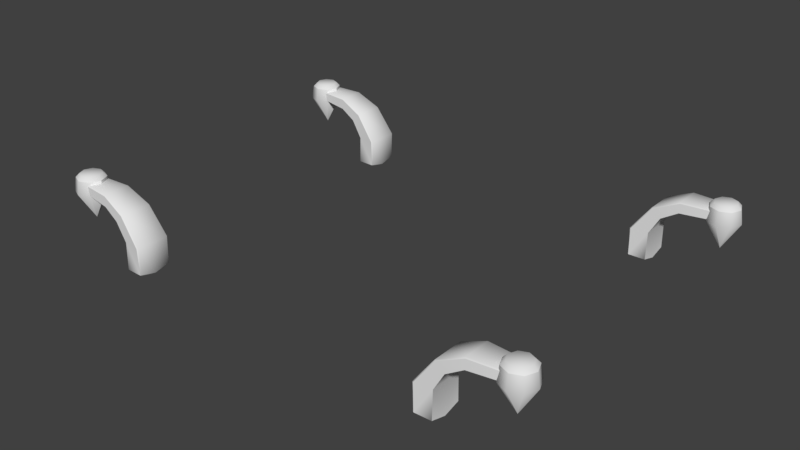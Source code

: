 # Source: TireArm.blend  (saved by Blender 2.79.0; exported with 4.5.12 LTS)
import bpy
from mathutils import Matrix  # noqa: F401  (used for matrix-valued properties, if any)

bpy.ops.wm.read_factory_settings(use_empty=True)
scene = bpy.context.scene
scene.name = 'Scene'

# ---- collections
col_collection_1 = bpy.data.collections.new('Collection 1'); scene.collection.children.link(col_collection_1)

# ---- materials (node trees are filled in below, after node groups)
mat_m_arm = bpy.data.materials.new('m_Arm')
mat_m_arm.alpha_threshold = 0.0
mat_m_arm.use_transparent_shadow = False
mat_m_arm.roughness = 0.5

# ---- material node trees

# ---- world
world_world = bpy.data.worlds.new('World'); scene.world = world_world
world_world.color = (0.05088, 0.05088, 0.05088)
world_world.use_sun_shadow = False
world_world.sun_shadow_jitter_overblur = 0.0
world_world.cycles.sampling_method = 'MANUAL'

# ---- meshes
me_armk_g_rf__m_arm = bpy.data.meshes.new('ArmK_G_RF__m_Arm')
me_armk_g_rf__m_arm.from_pydata([(-7.451, 1.69, 4.664), (-6.376, 1.672, 4.568), (-7.391, 1.443, 4.642), (-6.376, 1.375, 4.56), (-5.607, 1.312, 4.503), (-5.865, 1.063, 4.513), (-5.0, 0.4932, 4.458), (-5.538, 0.4932, 4.521), (-4.999, -0.3711, 4.481), (-5.539, -0.3711, 4.495), (-4.999, -0.5103, 5.0), (-5.539, -0.5103, 5.0), (-4.999, -0.3711, 4.481), (-4.999, -0.3711, 5.519), (-5.539, -0.3711, 5.505), (-4.999, -0.3711, 5.519), (-5.538, 0.4932, 5.485), (-5.0, 0.4932, 5.542), (-5.607, 1.312, 5.497), (-5.865, 1.063, 5.489), (-6.376, 1.344, 5.44), (-6.376, 1.672, 5.431), (-7.391, 1.443, 5.358), (-7.451, 1.69, 5.336), (-4.999, -0.3711, 5.519), (-4.963, -0.3533, 5.483), (-5.0, 0.4932, 5.542), (-4.999, -0.5103, 5.0), (-4.963, 0.4932, 5.516), (-4.963, -0.47, 5.0), (-5.578, 1.332, 5.474), (-5.607, 1.312, 5.497), (-4.963, -0.3533, 4.516), (-4.999, -0.3711, 4.481), (-4.963, 0.4932, 4.483), (-5.578, 1.332, 4.524), (-6.376, 1.709, 4.593), (-6.376, 1.709, 5.406), (-6.376, 1.672, 5.431), (-5.0, 0.4932, 4.458), (-6.376, 1.672, 4.568), (-5.607, 1.312, 4.503), (-7.451, 1.69, 4.664), (-7.457, 1.727, 4.691), (-7.459, 1.727, 5.308), (-7.451, 1.69, 5.336), (-7.391, 1.443, 4.642), (-6.376, 1.375, 4.56), (-7.391, 1.443, 5.358), (-5.865, 1.063, 4.513), (-6.376, 1.344, 5.44), (-5.538, 0.4932, 5.485), (-5.865, 1.063, 5.489), (-5.538, 0.4932, 4.521), (-5.539, -0.5103, 5.0), (-5.539, -0.3711, 5.505), (-5.539, -0.3711, 4.495), (-7.525, 1.807, 4.545), (-7.285, 1.927, 4.761), (-7.203, 1.807, 4.678), (-7.525, 1.927, 4.662), (-7.848, 1.807, 4.678), (-7.863, 1.927, 5.0), (-7.186, 1.927, 5.0), (-7.764, 1.927, 4.761), (-7.068, 1.807, 5.0), (-7.98, 1.807, 5.0), (-7.848, 1.807, 5.323), (-7.764, 1.927, 5.24), (-7.285, 1.927, 5.24), (-7.203, 1.807, 5.323), (-7.525, 1.807, 5.456), (-7.525, 1.927, 5.339), (-7.525, 0.4932, 5.0), (-7.152, 1.385, 4.628), (-6.998, 1.385, 5.001), (-7.525, 1.385, 4.474), (-7.203, 1.807, 4.678), (-7.525, 0.4932, 5.0), (-7.068, 1.807, 5.0), (-7.896, 1.385, 4.628), (-7.525, 1.807, 4.545), (-7.525, 0.4932, 5.0), (-8.051, 1.385, 5.001), (-7.848, 1.807, 4.678), (-7.525, 0.4932, 5.0), (-7.896, 1.385, 5.373), (-7.98, 1.807, 5.0), (-7.525, 0.4932, 5.0), (-7.525, 0.4932, 5.0), (-7.525, 1.385, 5.53), (-7.848, 1.807, 5.323), (-7.152, 1.385, 5.373), (-7.525, 1.807, 5.456), (-7.525, 0.4932, 5.0), (-7.525, 0.4932, 5.0), (-6.998, 1.385, 5.001), (-7.203, 1.807, 5.323), (-7.068, 1.807, 5.0), (-7.525, 1.938, 5.394), (-7.143, 1.938, 5.0), (-7.908, 1.938, 5.0), (-7.525, 1.938, 4.618), (-5.035, 0.4954, 5.53), (-6.005, 1.538, 5.454), (-5.006, -0.334, 5.443), (-7.443, 1.741, 5.315), (-6.064, 1.208, 5.424), (-7.443, 1.741, 4.682), (-6.064, 1.208, 4.573), (-5.006, -0.334, 5.443), (-6.005, 1.538, 4.543), (-5.006, -0.334, 4.554), (-5.035, 0.4954, 4.498), (-5.006, -0.334, 4.554), (-7.443, 1.741, 4.682), (-7.443, 1.741, 5.315), (-6.005, 1.538, 4.543), (-6.005, 1.538, 5.454), (-5.035, 0.4954, 4.498), (-5.035, 0.4954, 5.53), (-7.064, 1.408, 4.809), (-7.143, 1.938, 5.0), (-7.334, 1.408, 5.46), (-7.525, 1.938, 5.394), (-7.984, 1.408, 5.19), (-7.908, 1.938, 5.0), (-7.715, 1.408, 4.54), (-7.525, 1.938, 4.618), (-7.064, 1.408, 4.809), (-7.143, 1.938, 5.0), (-5.988, 1.499, 5.0), (-4.991, 0.4932, 5.007), (-6.12, 1.219, 4.68), (-6.12, 1.203, 5.32), (-5.988, 1.499, 5.0), (-7.742, 1.735, 5.0), (-7.742, 1.735, 5.0), (-7.127, 1.938, 5.0), (-7.525, 1.385, 4.474), (-7.525, 1.938, 4.603), (-4.991, 0.4932, 5.007), (-7.922, 1.938, 5.0), (-7.525, 1.385, 5.53), (-7.525, 1.938, 5.397), (-6.998, 1.385, 5.001), (-7.127, 1.938, 5.0), (-8.051, 1.385, 5.001), (-6.998, 1.385, 5.001), (-7.127, 1.938, 5.0), (-7.922, 1.938, 5.0), (-7.525, 1.938, 5.397), (-7.525, 1.938, 4.603)], [], [(0, 1, 2), (2, 1, 3), (1, 4, 3), (3, 4, 5), (4, 6, 7), (4, 7, 5), (6, 8, 7), (7, 8, 9), (9, 10, 11), (9, 12, 10), (10, 13, 14), (10, 14, 11), (14, 15, 16), (15, 17, 16), (16, 18, 19), (16, 17, 18), (18, 20, 19), (18, 21, 20), (20, 21, 22), (21, 23, 22), (24, 25, 26), (24, 27, 25), (25, 28, 26), (25, 29, 28), (25, 27, 29), (26, 28, 30), (26, 30, 31), (27, 32, 29), (27, 33, 32), (28, 34, 30), (28, 29, 34), (29, 32, 34), (30, 35, 36), (30, 36, 37), (30, 34, 35), (30, 37, 38), (30, 38, 31), (32, 39, 34), (32, 33, 39), (34, 39, 35), (35, 40, 36), (35, 41, 40), (35, 39, 41), (36, 40, 42), (36, 42, 43), (36, 43, 44), (36, 44, 37), (37, 45, 38), (37, 44, 45), (46, 47, 48), (47, 49, 50), (47, 50, 48), (49, 51, 52), (49, 53, 51), (49, 52, 50), (51, 54, 55), (51, 53, 54), (53, 56, 54), (57, 58, 59), (57, 60, 58), (57, 61, 60), (58, 62, 63), (58, 64, 62), (58, 60, 64), (58, 63, 59), (59, 63, 65), (60, 61, 64), (61, 66, 64), (62, 66, 67), (62, 67, 68), (62, 64, 66), (62, 69, 63), (62, 68, 69), (63, 69, 65), (65, 69, 70), (67, 71, 68), (68, 72, 69), (68, 71, 72), (69, 72, 70), (70, 72, 71), (73, 74, 75), (74, 76, 77), (74, 78, 76), (74, 77, 79), (74, 79, 75), (76, 80, 81), (76, 82, 80), (76, 81, 77), (80, 83, 84), (80, 85, 83), (80, 84, 81), (83, 86, 87), (83, 88, 86), (83, 87, 84), (86, 89, 90), (86, 90, 91), (86, 91, 87), (90, 92, 93), (90, 94, 92), (90, 93, 91), (92, 95, 96), (92, 96, 97), (92, 97, 93), (96, 98, 97)])
me_armk_g_rf__m_arm.polygons.foreach_set('use_smooth', [True] * 104)
_uv = me_armk_g_rf__m_arm.uv_layers.new(name='ArmK_G_RF__m_Arm-texcoord')
_uv.uv.foreach_set('vector', [0.9904, 0.9922, 0.8089, 0.9922, 0.9904, 0.9226, 0.9904, 0.9226, 0.8089, 0.9922, 0.7946, 0.9226, 0.8089, 0.9922, 0.6841, 0.9922, 0.7946, 0.9226, 0.7946, 0.9226, 0.6841, 0.9922, 0.6984, 0.9226, 0.6841, 0.9922, 0.5467, 0.9922, 0.5467, 0.9226, 0.6841, 0.9922, 0.5467, 0.9226, 0.6984, 0.9226, 0.5467, 0.9922, 0.3867, 0.9922, 0.5467, 0.9226, 0.5467, 0.9226, 0.3867, 0.9922, 0.3867, 0.9226, 0.3867, 0.9226, 0.2524, 0.7905, 0.3867, 0.7899, 0.3867, 0.9226, 0.2524, 0.9226, 0.2524, 0.7905, 0.2524, 0.7905, 0.2524, 0.662, 0.3867, 0.662, 0.2524, 0.7905, 0.3867, 0.662, 0.3867, 0.7899, 0.3867, 0.662, 0.3867, 0.5908, 0.5467, 0.662, 0.3867, 0.5908, 0.5467, 0.5908, 0.5467, 0.662, 0.5467, 0.662, 0.6841, 0.5908, 0.6984, 0.662, 0.5467, 0.662, 0.5467, 0.5908, 0.6841, 0.5908, 0.6841, 0.5908, 0.7946, 0.662, 0.6984, 0.662, 0.6841, 0.5908, 0.8089, 0.5908, 0.7946, 0.662, 0.7946, 0.662, 0.8089, 0.5908, 0.9904, 0.662, 0.8089, 0.5908, 0.9904, 0.5908, 0.9904, 0.662, 0.01277, 0.03915, 0.02284, 0.0473, 0.01277, 0.2064, 0.01277, 0.03915, 0.1295, 0.02301, 0.02284, 0.0473, 0.02284, 0.0473, 0.02284, 0.2064, 0.01277, 0.2064, 0.02284, 0.0473, 0.1296, 0.03122, 0.02284, 0.2064, 0.02284, 0.0473, 0.1295, 0.02301, 0.1296, 0.03122, 0.01277, 0.2064, 0.02284, 0.2064, 0.02284, 0.3763, 0.01277, 0.2064, 0.02284, 0.3763, 0.01277, 0.3763, 0.1295, 0.02301, 0.2362, 0.04662, 0.1296, 0.03122, 0.1295, 0.02301, 0.2464, 0.03845, 0.2362, 0.04662, 0.02284, 0.2064, 0.2362, 0.2064, 0.02284, 0.3763, 0.02284, 0.2064, 0.1296, 0.03122, 0.2362, 0.2064, 0.1296, 0.03122, 0.2362, 0.04662, 0.2362, 0.2064, 0.02284, 0.3763, 0.2362, 0.3763, 0.2362, 0.5283, 0.02284, 0.3763, 0.2362, 0.5283, 0.02284, 0.5283, 0.02284, 0.3763, 0.2362, 0.2064, 0.2362, 0.3763, 0.02284, 0.3763, 0.02284, 0.5283, 0.01277, 0.524, 0.02284, 0.3763, 0.01277, 0.524, 0.01277, 0.3763, 0.2362, 0.04662, 0.2464, 0.2064, 0.2362, 0.2064, 0.2362, 0.04662, 0.2464, 0.03845, 0.2464, 0.2064, 0.2362, 0.2064, 0.2464, 0.2064, 0.2362, 0.3763, 0.2362, 0.3763, 0.2464, 0.524, 0.2362, 0.5283, 0.2362, 0.3763, 0.2464, 0.3763, 0.2464, 0.524, 0.2362, 0.3763, 0.2464, 0.2064, 0.2464, 0.3763, 0.2362, 0.5283, 0.2464, 0.524, 0.2464, 0.7593, 0.2362, 0.5283, 0.2464, 0.7593, 0.2362, 0.7593, 0.2362, 0.5283, 0.2362, 0.7593, 0.02284, 0.7593, 0.2362, 0.5283, 0.02284, 0.7593, 0.02284, 0.5283, 0.02284, 0.5283, 0.01277, 0.7593, 0.01277, 0.524, 0.02284, 0.5283, 0.02284, 0.7593, 0.01277, 0.7593, 0.9904, 0.9226, 0.7946, 0.9226, 0.9904, 0.662, 0.7946, 0.9226, 0.6984, 0.9226, 0.7946, 0.662, 0.7946, 0.9226, 0.7946, 0.662, 0.9904, 0.662, 0.6984, 0.9226, 0.5467, 0.662, 0.6984, 0.662, 0.6984, 0.9226, 0.5467, 0.9226, 0.5467, 0.662, 0.6984, 0.9226, 0.6984, 0.662, 0.7946, 0.662, 0.5467, 0.662, 0.3867, 0.7899, 0.3867, 0.662, 0.5467, 0.662, 0.5467, 0.9226, 0.3867, 0.7899, 0.5467, 0.9226, 0.3867, 0.9226, 0.3867, 0.7899, 0.1243, 0.77, 0.0694, 0.8195, 0.05054, 0.8006, 0.1243, 0.77, 0.1243, 0.7967, 0.0694, 0.8195, 0.1243, 0.77, 0.1981, 0.8006, 0.1243, 0.7967, 0.0694, 0.8195, 0.202, 0.8744, 0.04668, 0.8744, 0.0694, 0.8195, 0.1792, 0.8195, 0.202, 0.8744, 0.0694, 0.8195, 0.1243, 0.7967, 0.1792, 0.8195, 0.0694, 0.8195, 0.04668, 0.8744, 0.05054, 0.8006, 0.05054, 0.8006, 0.04668, 0.8744, 0.01999, 0.8744, 0.1243, 0.7967, 0.1981, 0.8006, 0.1792, 0.8195, 0.1981, 0.8006, 0.2286, 0.8744, 0.1792, 0.8195, 0.202, 0.8744, 0.2286, 0.8744, 0.1981, 0.9481, 0.202, 0.8744, 0.1981, 0.9481, 0.1792, 0.9293, 0.202, 0.8744, 0.1792, 0.8195, 0.2286, 0.8744, 0.202, 0.8744, 0.0694, 0.9293, 0.04668, 0.8744, 0.202, 0.8744, 0.1792, 0.9293, 0.0694, 0.9293, 0.04668, 0.8744, 0.0694, 0.9293, 0.01999, 0.8744, 0.01999, 0.8744, 0.0694, 0.9293, 0.05054, 0.9481, 0.1981, 0.9481, 0.1243, 0.9787, 0.1792, 0.9293, 0.1792, 0.9293, 0.1243, 0.952, 0.0694, 0.9293, 0.1792, 0.9293, 0.1243, 0.9787, 0.1243, 0.952, 0.0694, 0.9293, 0.1243, 0.952, 0.05054, 0.9481, 0.05054, 0.9481, 0.1243, 0.952, 0.1243, 0.9787, 0.947, 0.577, 0.9054, 0.1924, 0.9954, 0.1924, 0.9054, 0.1924, 0.8165, 0.1924, 0.9054, 0.01413, 0.9054, 0.1924, 0.8575, 0.577, 0.8165, 0.1924, 0.9054, 0.1924, 0.9054, 0.01413, 0.9954, 0.01413, 0.9054, 0.1924, 0.9954, 0.01413, 0.9954, 0.1924, 0.8165, 0.1924, 0.727, 0.1924, 0.8165, 0.01413, 0.8165, 0.1924, 0.768, 0.577, 0.727, 0.1924, 0.8165, 0.1924, 0.8165, 0.01413, 0.9054, 0.01413, 0.727, 0.1924, 0.6322, 0.1924, 0.727, 0.01413, 0.727, 0.1924, 0.6786, 0.577, 0.6322, 0.1924, 0.727, 0.1924, 0.727, 0.01413, 0.8165, 0.01413, 0.6322, 0.1924, 0.5373, 0.1924, 0.6322, 0.01413, 0.6322, 0.1924, 0.5798, 0.577, 0.5373, 0.1924, 0.6322, 0.1924, 0.6322, 0.01413, 0.727, 0.01413, 0.5373, 0.1924, 0.493, 0.577, 0.4478, 0.1924, 0.5373, 0.1924, 0.4478, 0.1924, 0.5373, 0.01413, 0.5373, 0.1924, 0.5373, 0.01413, 0.6322, 0.01413, 0.4478, 0.1924, 0.3582, 0.1924, 0.4478, 0.01413, 0.4478, 0.1924, 0.4049, 0.577, 0.3582, 0.1924, 0.4478, 0.1924, 0.4478, 0.01413, 0.5373, 0.01413, 0.3582, 0.1924, 0.3154, 0.577, 0.2677, 0.1924, 0.3582, 0.1924, 0.2677, 0.1924, 0.3582, 0.01413, 0.3582, 0.1924, 0.3582, 0.01413, 0.4478, 0.01413, 0.2677, 0.1924, 0.2677, 0.01413, 0.3582, 0.01413])
_uv.active_render = True
_uv = me_armk_g_rf__m_arm.uv_layers.new(name='ArmK_G_RF__m_Arm-texcoord_1')
_uv.uv.foreach_set('vector', [0.2681, 0.01689, 0.2681, 0.1338, 0.2234, 0.01689, 0.2234, 0.01689, 0.2681, 0.1338, 0.2234, 0.143, 0.2681, 0.1338, 0.2681, 0.2141, 0.2234, 0.143, 0.2234, 0.143, 0.2681, 0.2141, 0.2234, 0.2049, 0.2681, 0.2141, 0.2681, 0.3026, 0.2234, 0.3026, 0.2681, 0.2141, 0.2234, 0.3026, 0.2234, 0.2049, 0.2681, 0.3026, 0.2681, 0.4057, 0.2234, 0.3026, 0.2234, 0.3026, 0.2681, 0.4057, 0.2234, 0.4057, 0.2234, 0.4057, 0.1382, 0.4922, 0.1379, 0.4057, 0.2234, 0.4057, 0.2234, 0.4922, 0.1382, 0.4922, 0.1382, 0.4922, 0.05551, 0.4922, 0.05551, 0.4057, 0.1382, 0.4922, 0.05551, 0.4057, 0.1379, 0.4057, 0.05551, 0.4057, 0.009659, 0.4057, 0.05551, 0.3026, 0.009659, 0.4057, 0.009659, 0.3026, 0.05551, 0.3026, 0.05551, 0.3026, 0.009659, 0.2141, 0.05551, 0.2049, 0.05551, 0.3026, 0.009659, 0.3026, 0.009659, 0.2141, 0.009659, 0.2141, 0.05551, 0.143, 0.05551, 0.2049, 0.009659, 0.2141, 0.009659, 0.1338, 0.05551, 0.143, 0.05551, 0.143, 0.009659, 0.1338, 0.05551, 0.01689, 0.009659, 0.1338, 0.009659, 0.01689, 0.05551, 0.01689, 0.2945, 0.02591, 0.301, 0.03114, 0.2945, 0.1336, 0.2945, 0.02591, 0.3697, 0.0155, 0.301, 0.03114, 0.301, 0.03114, 0.301, 0.1336, 0.2945, 0.1336, 0.301, 0.03114, 0.3698, 0.0208, 0.301, 0.1336, 0.301, 0.03114, 0.3697, 0.0155, 0.3698, 0.0208, 0.2945, 0.1336, 0.301, 0.1336, 0.301, 0.243, 0.2945, 0.1336, 0.301, 0.243, 0.2945, 0.243, 0.3697, 0.0155, 0.4384, 0.0307, 0.3698, 0.0208, 0.3697, 0.0155, 0.445, 0.02545, 0.4384, 0.0307, 0.301, 0.1336, 0.4384, 0.1336, 0.301, 0.243, 0.301, 0.1336, 0.3698, 0.0208, 0.4384, 0.1336, 0.3698, 0.0208, 0.4384, 0.0307, 0.4384, 0.1336, 0.301, 0.243, 0.4384, 0.243, 0.4384, 0.3454, 0.301, 0.243, 0.4384, 0.3454, 0.301, 0.3454, 0.301, 0.243, 0.4384, 0.1336, 0.4384, 0.243, 0.301, 0.243, 0.301, 0.3454, 0.2945, 0.3454, 0.301, 0.243, 0.2945, 0.3454, 0.2945, 0.243, 0.4384, 0.0307, 0.445, 0.1336, 0.4384, 0.1336, 0.4384, 0.0307, 0.445, 0.02545, 0.445, 0.1336, 0.4384, 0.1336, 0.445, 0.1336, 0.4384, 0.243, 0.4384, 0.243, 0.445, 0.3454, 0.4384, 0.3454, 0.4384, 0.243, 0.445, 0.243, 0.445, 0.3454, 0.4384, 0.243, 0.445, 0.1336, 0.445, 0.243, 0.4384, 0.3454, 0.445, 0.3454, 0.445, 0.4897, 0.4384, 0.3454, 0.445, 0.4897, 0.4384, 0.4897, 0.4384, 0.3454, 0.4384, 0.4897, 0.301, 0.4897, 0.4384, 0.3454, 0.301, 0.4897, 0.301, 0.3454, 0.301, 0.3454, 0.2945, 0.4897, 0.2945, 0.3454, 0.301, 0.3454, 0.301, 0.4897, 0.2945, 0.4897, 0.2234, 0.01689, 0.2234, 0.143, 0.05551, 0.01689, 0.2234, 0.143, 0.2234, 0.2049, 0.05551, 0.143, 0.2234, 0.143, 0.05551, 0.143, 0.05551, 0.01689, 0.2234, 0.2049, 0.05551, 0.3026, 0.05551, 0.2049, 0.2234, 0.2049, 0.2234, 0.3026, 0.05551, 0.3026, 0.2234, 0.2049, 0.05551, 0.2049, 0.05551, 0.143, 0.05551, 0.3026, 0.1379, 0.4057, 0.05551, 0.4057, 0.05551, 0.3026, 0.2234, 0.3026, 0.1379, 0.4057, 0.2234, 0.3026, 0.2234, 0.4057, 0.1379, 0.4057, 0.08142, 0.5149, 0.04605, 0.5468, 0.03391, 0.5346, 0.08142, 0.5149, 0.08142, 0.5321, 0.04605, 0.5468, 0.08142, 0.5149, 0.1289, 0.5346, 0.08142, 0.5321, 0.04605, 0.5468, 0.1314, 0.5821, 0.0314, 0.5821, 0.04605, 0.5468, 0.1168, 0.5468, 0.1314, 0.5821, 0.04605, 0.5468, 0.08142, 0.5321, 0.1168, 0.5468, 0.04605, 0.5468, 0.0314, 0.5821, 0.03391, 0.5346, 0.03391, 0.5346, 0.0314, 0.5821, 0.01422, 0.5821, 0.08142, 0.5321, 0.1289, 0.5346, 0.1168, 0.5468, 0.1289, 0.5346, 0.1486, 0.5821, 0.1168, 0.5468, 0.1314, 0.5821, 0.1486, 0.5821, 0.1289, 0.6296, 0.1314, 0.5821, 0.1289, 0.6296, 0.1168, 0.6175, 0.1314, 0.5821, 0.1168, 0.5468, 0.1486, 0.5821, 0.1314, 0.5821, 0.04605, 0.6175, 0.0314, 0.5821, 0.1314, 0.5821, 0.1168, 0.6175, 0.04605, 0.6175, 0.0314, 0.5821, 0.04605, 0.6175, 0.01422, 0.5821, 0.01422, 0.5821, 0.04605, 0.6175, 0.03391, 0.6296, 0.1289, 0.6296, 0.08142, 0.6493, 0.1168, 0.6175, 0.1168, 0.6175, 0.08142, 0.6321, 0.04605, 0.6175, 0.1168, 0.6175, 0.08142, 0.6493, 0.08142, 0.6321, 0.04605, 0.6175, 0.08142, 0.6321, 0.03391, 0.6296, 0.03391, 0.6296, 0.08142, 0.6321, 0.08142, 0.6493, 0.6129, 0.547, 0.3651, 0.5738, 0.3651, 0.5158, 0.3651, 0.5738, 0.3651, 0.631, 0.2504, 0.5738, 0.3651, 0.5738, 0.6129, 0.6046, 0.3651, 0.631, 0.3651, 0.5738, 0.2504, 0.5738, 0.2504, 0.5158, 0.3651, 0.5738, 0.2504, 0.5158, 0.3651, 0.5158, 0.3651, 0.631, 0.3651, 0.6887, 0.2504, 0.631, 0.3651, 0.631, 0.6129, 0.6622, 0.3651, 0.6887, 0.3651, 0.631, 0.2504, 0.631, 0.2504, 0.5738, 0.3651, 0.6887, 0.3651, 0.7497, 0.2504, 0.6887, 0.3651, 0.6887, 0.6129, 0.7198, 0.3651, 0.7497, 0.3651, 0.6887, 0.2504, 0.6887, 0.2504, 0.631, 0.3651, 0.7497, 0.3651, 0.8108, 0.2504, 0.7497, 0.3651, 0.7497, 0.6129, 0.7835, 0.3651, 0.8108, 0.3651, 0.7497, 0.2504, 0.7497, 0.2504, 0.6887, 0.3651, 0.8108, 0.6129, 0.8394, 0.3651, 0.8685, 0.3651, 0.8108, 0.3651, 0.8685, 0.2504, 0.8108, 0.3651, 0.8108, 0.2504, 0.8108, 0.2504, 0.7497, 0.3651, 0.8685, 0.3651, 0.9262, 0.2504, 0.8685, 0.3651, 0.8685, 0.6129, 0.8961, 0.3651, 0.9262, 0.3651, 0.8685, 0.2504, 0.8685, 0.2504, 0.8108, 0.3651, 0.9262, 0.6129, 0.9537, 0.3651, 0.9845, 0.3651, 0.9262, 0.3651, 0.9845, 0.2504, 0.9262, 0.3651, 0.9262, 0.2504, 0.9262, 0.2504, 0.8685, 0.3651, 0.9845, 0.2504, 0.9845, 0.2504, 0.9262])
me_armk_g_rf__m_arm.materials.append(mat_m_arm)
me_armk_g_rf__m_arm.use_remesh_preserve_volume = False
me_armk_g_rf__m_arm.use_remesh_preserve_attributes = False
me_armk_g_rf__m_arm.use_mirror_vertex_groups = False
me_armk_g_rf__m_arm.update()
me_armk_g_rb__m_arm = bpy.data.meshes.new('ArmK_G_RB__m_Arm')
me_armk_g_rb__m_arm.from_pydata([(-7.451, 1.69, -5.336), (-6.376, 1.672, -5.432), (-7.391, 1.443, -5.358), (-6.376, 1.375, -5.44), (-5.607, 1.312, -5.497), (-5.865, 1.063, -5.487), (-5.0, 0.4932, -5.542), (-5.538, 0.4932, -5.479), (-4.999, -0.3711, -5.519), (-5.539, -0.3711, -5.505), (-4.999, -0.5103, -5.0), (-5.539, -0.5103, -5.0), (-4.999, -0.3711, -5.519), (-4.999, -0.3711, -4.481), (-5.539, -0.3711, -4.495), (-4.999, -0.3711, -4.481), (-5.538, 0.4932, -4.515), (-5.0, 0.4932, -4.458), (-5.607, 1.312, -4.503), (-5.865, 1.063, -4.511), (-6.376, 1.344, -4.56), (-6.376, 1.672, -4.569), (-7.391, 1.443, -4.642), (-7.451, 1.69, -4.664), (-4.999, -0.3711, -4.481), (-4.963, -0.3533, -4.517), (-5.0, 0.4932, -4.458), (-4.999, -0.5103, -5.0), (-4.963, 0.4932, -4.484), (-4.963, -0.47, -5.0), (-5.578, 1.332, -4.526), (-5.607, 1.312, -4.503), (-4.963, -0.3533, -5.484), (-4.999, -0.3711, -5.519), (-4.963, 0.4932, -5.517), (-5.578, 1.332, -5.476), (-6.376, 1.709, -5.407), (-6.376, 1.709, -4.594), (-6.376, 1.672, -4.569), (-5.0, 0.4932, -5.542), (-6.376, 1.672, -5.432), (-5.607, 1.312, -5.497), (-7.451, 1.69, -5.336), (-7.457, 1.727, -5.309), (-7.459, 1.727, -4.692), (-7.451, 1.69, -4.664), (-7.391, 1.443, -5.358), (-6.376, 1.375, -5.44), (-7.391, 1.443, -4.642), (-5.865, 1.063, -5.487), (-6.376, 1.344, -4.56), (-5.538, 0.4932, -4.515), (-5.865, 1.063, -4.511), (-5.538, 0.4932, -5.479), (-5.539, -0.5103, -5.0), (-5.539, -0.3711, -4.495), (-5.539, -0.3711, -5.505), (-7.525, 1.807, -5.455), (-7.285, 1.927, -5.239), (-7.203, 1.807, -5.322), (-7.525, 1.927, -5.338), (-7.848, 1.807, -5.322), (-7.863, 1.927, -5.0), (-7.186, 1.927, -5.0), (-7.764, 1.927, -5.239), (-7.068, 1.807, -5.0), (-7.98, 1.807, -5.0), (-7.848, 1.807, -4.677), (-7.764, 1.927, -4.76), (-7.285, 1.927, -4.76), (-7.203, 1.807, -4.677), (-7.525, 1.807, -4.544), (-7.525, 1.927, -4.661), (-7.525, 0.4932, -5.0), (-7.152, 1.385, -5.372), (-6.998, 1.385, -4.999), (-7.525, 1.385, -5.526), (-7.203, 1.807, -5.322), (-7.525, 0.4932, -5.0), (-7.068, 1.807, -5.0), (-7.896, 1.385, -5.372), (-7.525, 1.807, -5.455), (-7.525, 0.4932, -5.0), (-8.051, 1.385, -4.999), (-7.848, 1.807, -5.322), (-7.525, 0.4932, -5.0), (-7.896, 1.385, -4.627), (-7.98, 1.807, -5.0), (-7.525, 0.4932, -5.0), (-7.525, 0.4932, -5.0), (-7.525, 1.385, -4.47), (-7.848, 1.807, -4.677), (-7.152, 1.385, -4.627), (-7.525, 1.807, -4.544), (-7.525, 0.4932, -5.0), (-7.525, 0.4932, -5.0), (-6.998, 1.385, -4.999), (-7.203, 1.807, -4.677), (-7.068, 1.807, -5.0), (-7.525, 1.938, -4.606), (-7.143, 1.938, -5.0), (-7.908, 1.938, -5.0), (-7.525, 1.938, -5.382), (-5.035, 0.4954, -4.47), (-6.005, 1.538, -4.546), (-5.006, -0.334, -4.557), (-7.443, 1.741, -4.685), (-6.064, 1.208, -4.576), (-7.443, 1.741, -5.318), (-6.064, 1.208, -5.427), (-5.006, -0.334, -4.557), (-6.005, 1.538, -5.457), (-5.006, -0.334, -5.446), (-5.035, 0.4954, -5.502), (-5.006, -0.334, -5.446), (-7.443, 1.741, -5.318), (-7.443, 1.741, -4.685), (-6.005, 1.538, -5.457), (-6.005, 1.538, -4.546), (-5.035, 0.4954, -5.502), (-5.035, 0.4954, -4.47), (-7.064, 1.408, -5.191), (-7.143, 1.938, -5.0), (-7.334, 1.408, -4.54), (-7.525, 1.938, -4.606), (-7.984, 1.408, -4.81), (-7.908, 1.938, -5.0), (-7.715, 1.408, -5.46), (-7.525, 1.938, -5.382), (-7.064, 1.408, -5.191), (-7.143, 1.938, -5.0), (-5.988, 1.499, -5.0), (-4.991, 0.4932, -4.993), (-6.12, 1.219, -5.32), (-6.12, 1.203, -4.68), (-5.988, 1.499, -5.0), (-7.742, 1.735, -5.0), (-7.742, 1.735, -5.0), (-7.127, 1.938, -5.0), (-7.525, 1.385, -5.526), (-7.525, 1.938, -5.397), (-4.991, 0.4932, -4.993), (-7.922, 1.938, -5.0), (-7.525, 1.385, -4.47), (-7.525, 1.938, -4.603), (-6.998, 1.385, -4.999), (-7.127, 1.938, -5.0), (-8.051, 1.385, -4.999), (-6.998, 1.385, -4.999), (-7.127, 1.938, -5.0), (-7.922, 1.938, -5.0), (-7.525, 1.938, -4.603), (-7.525, 1.938, -5.397)], [], [(0, 1, 2), (2, 1, 3), (1, 4, 3), (3, 4, 5), (4, 6, 7), (4, 7, 5), (6, 8, 7), (7, 8, 9), (9, 10, 11), (9, 12, 10), (10, 13, 14), (10, 14, 11), (14, 15, 16), (15, 17, 16), (16, 18, 19), (16, 17, 18), (18, 20, 19), (18, 21, 20), (20, 21, 22), (21, 23, 22), (24, 25, 26), (24, 27, 25), (25, 28, 26), (25, 29, 28), (25, 27, 29), (26, 28, 30), (26, 30, 31), (27, 32, 29), (27, 33, 32), (28, 34, 30), (28, 29, 34), (29, 32, 34), (30, 35, 36), (30, 36, 37), (30, 34, 35), (30, 37, 38), (30, 38, 31), (32, 39, 34), (32, 33, 39), (34, 39, 35), (35, 40, 36), (35, 41, 40), (35, 39, 41), (36, 40, 42), (36, 42, 43), (36, 43, 44), (36, 44, 37), (37, 45, 38), (37, 44, 45), (46, 47, 48), (47, 49, 50), (47, 50, 48), (49, 51, 52), (49, 53, 51), (49, 52, 50), (51, 54, 55), (51, 53, 54), (53, 56, 54), (57, 58, 59), (57, 60, 58), (57, 61, 60), (58, 62, 63), (58, 64, 62), (58, 60, 64), (58, 63, 59), (59, 63, 65), (60, 61, 64), (61, 66, 64), (62, 66, 67), (62, 67, 68), (62, 64, 66), (62, 69, 63), (62, 68, 69), (63, 69, 65), (65, 69, 70), (67, 71, 68), (68, 72, 69), (68, 71, 72), (69, 72, 70), (70, 72, 71), (73, 74, 75), (74, 76, 77), (74, 78, 76), (74, 77, 79), (74, 79, 75), (76, 80, 81), (76, 82, 80), (76, 81, 77), (80, 83, 84), (80, 85, 83), (80, 84, 81), (83, 86, 87), (83, 88, 86), (83, 87, 84), (86, 89, 90), (86, 90, 91), (86, 91, 87), (90, 92, 93), (90, 94, 92), (90, 93, 91), (92, 95, 96), (92, 96, 97), (92, 97, 93), (96, 98, 97)])
me_armk_g_rb__m_arm.polygons.foreach_set('use_smooth', [True] * 104)
_uv = me_armk_g_rb__m_arm.uv_layers.new(name='ArmK_G_RB__m_Arm-texcoord')
_uv.uv.foreach_set('vector', [0.9904, 0.9922, 0.8089, 0.9922, 0.9904, 0.9226, 0.9904, 0.9226, 0.8089, 0.9922, 0.7946, 0.9226, 0.8089, 0.9922, 0.6841, 0.9922, 0.7946, 0.9226, 0.7946, 0.9226, 0.6841, 0.9922, 0.6984, 0.9226, 0.6841, 0.9922, 0.5467, 0.9922, 0.5467, 0.9226, 0.6841, 0.9922, 0.5467, 0.9226, 0.6984, 0.9226, 0.5467, 0.9922, 0.3867, 0.9922, 0.5467, 0.9226, 0.5467, 0.9226, 0.3867, 0.9922, 0.3867, 0.9226, 0.3867, 0.9226, 0.2524, 0.7905, 0.3867, 0.7899, 0.3867, 0.9226, 0.2524, 0.9226, 0.2524, 0.7905, 0.2524, 0.7905, 0.2524, 0.662, 0.3867, 0.662, 0.2524, 0.7905, 0.3867, 0.662, 0.3867, 0.7899, 0.3867, 0.662, 0.3867, 0.5908, 0.5467, 0.662, 0.3867, 0.5908, 0.5467, 0.5908, 0.5467, 0.662, 0.5467, 0.662, 0.6841, 0.5908, 0.6984, 0.662, 0.5467, 0.662, 0.5467, 0.5908, 0.6841, 0.5908, 0.6841, 0.5908, 0.7946, 0.662, 0.6984, 0.662, 0.6841, 0.5908, 0.8089, 0.5908, 0.7946, 0.662, 0.7946, 0.662, 0.8089, 0.5908, 0.9904, 0.662, 0.8089, 0.5908, 0.9904, 0.5908, 0.9904, 0.662, 0.01277, 0.03915, 0.02284, 0.0473, 0.01277, 0.2064, 0.01277, 0.03915, 0.1295, 0.02301, 0.02284, 0.0473, 0.02284, 0.0473, 0.02284, 0.2064, 0.01277, 0.2064, 0.02284, 0.0473, 0.1296, 0.03122, 0.02284, 0.2064, 0.02284, 0.0473, 0.1295, 0.02301, 0.1296, 0.03122, 0.01277, 0.2064, 0.02284, 0.2064, 0.02284, 0.3763, 0.01277, 0.2064, 0.02284, 0.3763, 0.01277, 0.3763, 0.1295, 0.02301, 0.2362, 0.04662, 0.1296, 0.03122, 0.1295, 0.02301, 0.2464, 0.03845, 0.2362, 0.04662, 0.02284, 0.2064, 0.2362, 0.2064, 0.02284, 0.3763, 0.02284, 0.2064, 0.1296, 0.03122, 0.2362, 0.2064, 0.1296, 0.03122, 0.2362, 0.04662, 0.2362, 0.2064, 0.02284, 0.3763, 0.2362, 0.3763, 0.2362, 0.5283, 0.02284, 0.3763, 0.2362, 0.5283, 0.02284, 0.5283, 0.02284, 0.3763, 0.2362, 0.2064, 0.2362, 0.3763, 0.02284, 0.3763, 0.02284, 0.5283, 0.01277, 0.524, 0.02284, 0.3763, 0.01277, 0.524, 0.01277, 0.3763, 0.2362, 0.04662, 0.2464, 0.2064, 0.2362, 0.2064, 0.2362, 0.04662, 0.2464, 0.03845, 0.2464, 0.2064, 0.2362, 0.2064, 0.2464, 0.2064, 0.2362, 0.3763, 0.2362, 0.3763, 0.2464, 0.524, 0.2362, 0.5283, 0.2362, 0.3763, 0.2464, 0.3763, 0.2464, 0.524, 0.2362, 0.3763, 0.2464, 0.2064, 0.2464, 0.3763, 0.2362, 0.5283, 0.2464, 0.524, 0.2464, 0.7593, 0.2362, 0.5283, 0.2464, 0.7593, 0.2362, 0.7593, 0.2362, 0.5283, 0.2362, 0.7593, 0.02284, 0.7593, 0.2362, 0.5283, 0.02284, 0.7593, 0.02284, 0.5283, 0.02284, 0.5283, 0.01277, 0.7593, 0.01277, 0.524, 0.02284, 0.5283, 0.02284, 0.7593, 0.01277, 0.7593, 0.9904, 0.9226, 0.7946, 0.9226, 0.9904, 0.662, 0.7946, 0.9226, 0.6984, 0.9226, 0.7946, 0.662, 0.7946, 0.9226, 0.7946, 0.662, 0.9904, 0.662, 0.6984, 0.9226, 0.5467, 0.662, 0.6984, 0.662, 0.6984, 0.9226, 0.5467, 0.9226, 0.5467, 0.662, 0.6984, 0.9226, 0.6984, 0.662, 0.7946, 0.662, 0.5467, 0.662, 0.3867, 0.7899, 0.3867, 0.662, 0.5467, 0.662, 0.5467, 0.9226, 0.3867, 0.7899, 0.5467, 0.9226, 0.3867, 0.9226, 0.3867, 0.7899, 0.1243, 0.77, 0.0694, 0.8195, 0.05054, 0.8006, 0.1243, 0.77, 0.1243, 0.7967, 0.0694, 0.8195, 0.1243, 0.77, 0.1981, 0.8006, 0.1243, 0.7967, 0.0694, 0.8195, 0.202, 0.8744, 0.04668, 0.8744, 0.0694, 0.8195, 0.1792, 0.8195, 0.202, 0.8744, 0.0694, 0.8195, 0.1243, 0.7967, 0.1792, 0.8195, 0.0694, 0.8195, 0.04668, 0.8744, 0.05054, 0.8006, 0.05054, 0.8006, 0.04668, 0.8744, 0.01999, 0.8744, 0.1243, 0.7967, 0.1981, 0.8006, 0.1792, 0.8195, 0.1981, 0.8006, 0.2286, 0.8744, 0.1792, 0.8195, 0.202, 0.8744, 0.2286, 0.8744, 0.1981, 0.9481, 0.202, 0.8744, 0.1981, 0.9481, 0.1792, 0.9293, 0.202, 0.8744, 0.1792, 0.8195, 0.2286, 0.8744, 0.202, 0.8744, 0.0694, 0.9293, 0.04668, 0.8744, 0.202, 0.8744, 0.1792, 0.9293, 0.0694, 0.9293, 0.04668, 0.8744, 0.0694, 0.9293, 0.01999, 0.8744, 0.01999, 0.8744, 0.0694, 0.9293, 0.05054, 0.9481, 0.1981, 0.9481, 0.1243, 0.9787, 0.1792, 0.9293, 0.1792, 0.9293, 0.1243, 0.952, 0.0694, 0.9293, 0.1792, 0.9293, 0.1243, 0.9787, 0.1243, 0.952, 0.0694, 0.9293, 0.1243, 0.952, 0.05054, 0.9481, 0.05054, 0.9481, 0.1243, 0.952, 0.1243, 0.9787, 0.947, 0.577, 0.9054, 0.1924, 0.9954, 0.1924, 0.9054, 0.1924, 0.8165, 0.1924, 0.9054, 0.01413, 0.9054, 0.1924, 0.8575, 0.577, 0.8165, 0.1924, 0.9054, 0.1924, 0.9054, 0.01413, 0.9954, 0.01413, 0.9054, 0.1924, 0.9954, 0.01413, 0.9954, 0.1924, 0.8165, 0.1924, 0.727, 0.1924, 0.8165, 0.01413, 0.8165, 0.1924, 0.768, 0.577, 0.727, 0.1924, 0.8165, 0.1924, 0.8165, 0.01413, 0.9054, 0.01413, 0.727, 0.1924, 0.6322, 0.1924, 0.727, 0.01413, 0.727, 0.1924, 0.6786, 0.577, 0.6322, 0.1924, 0.727, 0.1924, 0.727, 0.01413, 0.8165, 0.01413, 0.6322, 0.1924, 0.5373, 0.1924, 0.6322, 0.01413, 0.6322, 0.1924, 0.5798, 0.577, 0.5373, 0.1924, 0.6322, 0.1924, 0.6322, 0.01413, 0.727, 0.01413, 0.5373, 0.1924, 0.493, 0.577, 0.4478, 0.1924, 0.5373, 0.1924, 0.4478, 0.1924, 0.5373, 0.01413, 0.5373, 0.1924, 0.5373, 0.01413, 0.6322, 0.01413, 0.4478, 0.1924, 0.3582, 0.1924, 0.4478, 0.01413, 0.4478, 0.1924, 0.4049, 0.577, 0.3582, 0.1924, 0.4478, 0.1924, 0.4478, 0.01413, 0.5373, 0.01413, 0.3582, 0.1924, 0.3154, 0.577, 0.2677, 0.1924, 0.3582, 0.1924, 0.2677, 0.1924, 0.3582, 0.01413, 0.3582, 0.1924, 0.3582, 0.01413, 0.4478, 0.01413, 0.2677, 0.1924, 0.2677, 0.01413, 0.3582, 0.01413])
_uv.active_render = True
_uv = me_armk_g_rb__m_arm.uv_layers.new(name='ArmK_G_RB__m_Arm-texcoord_1')
_uv.uv.foreach_set('vector', [0.2681, 0.01689, 0.2681, 0.1338, 0.2234, 0.01689, 0.2234, 0.01689, 0.2681, 0.1338, 0.2234, 0.143, 0.2681, 0.1338, 0.2681, 0.2141, 0.2234, 0.143, 0.2234, 0.143, 0.2681, 0.2141, 0.2234, 0.2049, 0.2681, 0.2141, 0.2681, 0.3026, 0.2234, 0.3026, 0.2681, 0.2141, 0.2234, 0.3026, 0.2234, 0.2049, 0.2681, 0.3026, 0.2681, 0.4057, 0.2234, 0.3026, 0.2234, 0.3026, 0.2681, 0.4057, 0.2234, 0.4057, 0.2234, 0.4057, 0.1382, 0.4922, 0.1379, 0.4057, 0.2234, 0.4057, 0.2234, 0.4922, 0.1382, 0.4922, 0.1382, 0.4922, 0.05551, 0.4922, 0.05551, 0.4057, 0.1382, 0.4922, 0.05551, 0.4057, 0.1379, 0.4057, 0.05551, 0.4057, 0.009659, 0.4057, 0.05551, 0.3026, 0.009659, 0.4057, 0.009659, 0.3026, 0.05551, 0.3026, 0.05551, 0.3026, 0.009659, 0.2141, 0.05551, 0.2049, 0.05551, 0.3026, 0.009659, 0.3026, 0.009659, 0.2141, 0.009659, 0.2141, 0.05551, 0.143, 0.05551, 0.2049, 0.009659, 0.2141, 0.009659, 0.1338, 0.05551, 0.143, 0.05551, 0.143, 0.009659, 0.1338, 0.05551, 0.01689, 0.009659, 0.1338, 0.009659, 0.01689, 0.05551, 0.01689, 0.2945, 0.02591, 0.301, 0.03114, 0.2945, 0.1336, 0.2945, 0.02591, 0.3697, 0.0155, 0.301, 0.03114, 0.301, 0.03114, 0.301, 0.1336, 0.2945, 0.1336, 0.301, 0.03114, 0.3698, 0.0208, 0.301, 0.1336, 0.301, 0.03114, 0.3697, 0.0155, 0.3698, 0.0208, 0.2945, 0.1336, 0.301, 0.1336, 0.301, 0.243, 0.2945, 0.1336, 0.301, 0.243, 0.2945, 0.243, 0.3697, 0.0155, 0.4384, 0.0307, 0.3698, 0.0208, 0.3697, 0.0155, 0.445, 0.02545, 0.4384, 0.0307, 0.301, 0.1336, 0.4384, 0.1336, 0.301, 0.243, 0.301, 0.1336, 0.3698, 0.0208, 0.4384, 0.1336, 0.3698, 0.0208, 0.4384, 0.0307, 0.4384, 0.1336, 0.301, 0.243, 0.4384, 0.243, 0.4384, 0.3454, 0.301, 0.243, 0.4384, 0.3454, 0.301, 0.3454, 0.301, 0.243, 0.4384, 0.1336, 0.4384, 0.243, 0.301, 0.243, 0.301, 0.3454, 0.2945, 0.3454, 0.301, 0.243, 0.2945, 0.3454, 0.2945, 0.243, 0.4384, 0.0307, 0.445, 0.1336, 0.4384, 0.1336, 0.4384, 0.0307, 0.445, 0.02545, 0.445, 0.1336, 0.4384, 0.1336, 0.445, 0.1336, 0.4384, 0.243, 0.4384, 0.243, 0.445, 0.3454, 0.4384, 0.3454, 0.4384, 0.243, 0.445, 0.243, 0.445, 0.3454, 0.4384, 0.243, 0.445, 0.1336, 0.445, 0.243, 0.4384, 0.3454, 0.445, 0.3454, 0.445, 0.4897, 0.4384, 0.3454, 0.445, 0.4897, 0.4384, 0.4897, 0.4384, 0.3454, 0.4384, 0.4897, 0.301, 0.4897, 0.4384, 0.3454, 0.301, 0.4897, 0.301, 0.3454, 0.301, 0.3454, 0.2945, 0.4897, 0.2945, 0.3454, 0.301, 0.3454, 0.301, 0.4897, 0.2945, 0.4897, 0.2234, 0.01689, 0.2234, 0.143, 0.05551, 0.01689, 0.2234, 0.143, 0.2234, 0.2049, 0.05551, 0.143, 0.2234, 0.143, 0.05551, 0.143, 0.05551, 0.01689, 0.2234, 0.2049, 0.05551, 0.3026, 0.05551, 0.2049, 0.2234, 0.2049, 0.2234, 0.3026, 0.05551, 0.3026, 0.2234, 0.2049, 0.05551, 0.2049, 0.05551, 0.143, 0.05551, 0.3026, 0.1379, 0.4057, 0.05551, 0.4057, 0.05551, 0.3026, 0.2234, 0.3026, 0.1379, 0.4057, 0.2234, 0.3026, 0.2234, 0.4057, 0.1379, 0.4057, 0.08142, 0.5149, 0.04605, 0.5468, 0.03391, 0.5346, 0.08142, 0.5149, 0.08142, 0.5321, 0.04605, 0.5468, 0.08142, 0.5149, 0.1289, 0.5346, 0.08142, 0.5321, 0.04605, 0.5468, 0.1314, 0.5821, 0.0314, 0.5821, 0.04605, 0.5468, 0.1168, 0.5468, 0.1314, 0.5821, 0.04605, 0.5468, 0.08142, 0.5321, 0.1168, 0.5468, 0.04605, 0.5468, 0.0314, 0.5821, 0.03391, 0.5346, 0.03391, 0.5346, 0.0314, 0.5821, 0.01422, 0.5821, 0.08142, 0.5321, 0.1289, 0.5346, 0.1168, 0.5468, 0.1289, 0.5346, 0.1486, 0.5821, 0.1168, 0.5468, 0.1314, 0.5821, 0.1486, 0.5821, 0.1289, 0.6296, 0.1314, 0.5821, 0.1289, 0.6296, 0.1168, 0.6175, 0.1314, 0.5821, 0.1168, 0.5468, 0.1486, 0.5821, 0.1314, 0.5821, 0.04605, 0.6175, 0.0314, 0.5821, 0.1314, 0.5821, 0.1168, 0.6175, 0.04605, 0.6175, 0.0314, 0.5821, 0.04605, 0.6175, 0.01422, 0.5821, 0.01422, 0.5821, 0.04605, 0.6175, 0.03391, 0.6296, 0.1289, 0.6296, 0.08142, 0.6493, 0.1168, 0.6175, 0.1168, 0.6175, 0.08142, 0.6321, 0.04605, 0.6175, 0.1168, 0.6175, 0.08142, 0.6493, 0.08142, 0.6321, 0.04605, 0.6175, 0.08142, 0.6321, 0.03391, 0.6296, 0.03391, 0.6296, 0.08142, 0.6321, 0.08142, 0.6493, 0.6129, 0.547, 0.3651, 0.5738, 0.3651, 0.5158, 0.3651, 0.5738, 0.3651, 0.631, 0.2504, 0.5738, 0.3651, 0.5738, 0.6129, 0.6046, 0.3651, 0.631, 0.3651, 0.5738, 0.2504, 0.5738, 0.2504, 0.5158, 0.3651, 0.5738, 0.2504, 0.5158, 0.3651, 0.5158, 0.3651, 0.631, 0.3651, 0.6887, 0.2504, 0.631, 0.3651, 0.631, 0.6129, 0.6622, 0.3651, 0.6887, 0.3651, 0.631, 0.2504, 0.631, 0.2504, 0.5738, 0.3651, 0.6887, 0.3651, 0.7497, 0.2504, 0.6887, 0.3651, 0.6887, 0.6129, 0.7198, 0.3651, 0.7497, 0.3651, 0.6887, 0.2504, 0.6887, 0.2504, 0.631, 0.3651, 0.7497, 0.3651, 0.8108, 0.2504, 0.7497, 0.3651, 0.7497, 0.6129, 0.7835, 0.3651, 0.8108, 0.3651, 0.7497, 0.2504, 0.7497, 0.2504, 0.6887, 0.3651, 0.8108, 0.6129, 0.8394, 0.3651, 0.8685, 0.3651, 0.8108, 0.3651, 0.8685, 0.2504, 0.8108, 0.3651, 0.8108, 0.2504, 0.8108, 0.2504, 0.7497, 0.3651, 0.8685, 0.3651, 0.9262, 0.2504, 0.8685, 0.3651, 0.8685, 0.6129, 0.8961, 0.3651, 0.9262, 0.3651, 0.8685, 0.2504, 0.8685, 0.2504, 0.8108, 0.3651, 0.9262, 0.6129, 0.9537, 0.3651, 0.9845, 0.3651, 0.9262, 0.3651, 0.9845, 0.2504, 0.9262, 0.3651, 0.9262, 0.2504, 0.9262, 0.2504, 0.8685, 0.3651, 0.9845, 0.2504, 0.9845, 0.2504, 0.9262])
me_armk_g_rb__m_arm.materials.append(mat_m_arm)
me_armk_g_rb__m_arm.use_remesh_preserve_volume = False
me_armk_g_rb__m_arm.use_remesh_preserve_attributes = False
me_armk_g_rb__m_arm.use_mirror_vertex_groups = False
me_armk_g_rb__m_arm.update()
me_armk_g_lf__m_arm = bpy.data.meshes.new('ArmK_G_LF__m_Arm')
me_armk_g_lf__m_arm.from_pydata([(7.451, 1.69, 5.336), (6.376, 1.672, 5.432), (7.391, 1.443, 5.358), (6.376, 1.375, 5.44), (5.607, 1.312, 5.497), (5.865, 1.063, 5.487), (5.0, 0.4932, 5.542), (5.538, 0.4932, 5.479), (4.999, -0.3711, 5.519), (5.539, -0.3711, 5.505), (4.999, -0.5103, 5.0), (5.539, -0.5103, 5.0), (4.999, -0.3711, 5.519), (4.999, -0.3711, 4.481), (5.539, -0.3711, 4.495), (4.999, -0.3711, 4.481), (5.538, 0.4932, 4.515), (5.0, 0.4932, 4.458), (5.607, 1.312, 4.503), (5.865, 1.063, 4.511), (6.376, 1.344, 4.56), (6.376, 1.672, 4.569), (7.391, 1.443, 4.642), (7.451, 1.69, 4.664), (4.999, -0.3711, 4.481), (4.963, -0.3533, 4.517), (5.0, 0.4932, 4.458), (4.999, -0.5103, 5.0), (4.963, 0.4932, 4.484), (4.963, -0.47, 5.0), (5.578, 1.332, 4.526), (5.607, 1.312, 4.503), (4.963, -0.3533, 5.484), (4.999, -0.3711, 5.519), (4.963, 0.4932, 5.517), (5.578, 1.332, 5.476), (6.376, 1.709, 5.407), (6.376, 1.709, 4.594), (6.376, 1.672, 4.569), (5.0, 0.4932, 5.542), (6.376, 1.672, 5.432), (5.607, 1.312, 5.497), (7.451, 1.69, 5.336), (7.457, 1.727, 5.309), (7.459, 1.727, 4.692), (7.451, 1.69, 4.664), (7.391, 1.443, 5.358), (6.376, 1.375, 5.44), (7.391, 1.443, 4.642), (5.865, 1.063, 5.487), (6.376, 1.344, 4.56), (5.538, 0.4932, 4.515), (5.865, 1.063, 4.511), (5.538, 0.4932, 5.479), (5.539, -0.5103, 5.0), (5.539, -0.3711, 4.495), (5.539, -0.3711, 5.505), (7.525, 1.807, 5.455), (7.285, 1.927, 5.239), (7.203, 1.807, 5.322), (7.525, 1.927, 5.338), (7.848, 1.807, 5.322), (7.863, 1.927, 5.0), (7.186, 1.927, 5.0), (7.764, 1.927, 5.239), (7.068, 1.807, 5.0), (7.98, 1.807, 5.0), (7.848, 1.807, 4.677), (7.764, 1.927, 4.76), (7.285, 1.927, 4.76), (7.203, 1.807, 4.677), (7.525, 1.807, 4.544), (7.525, 1.927, 4.661), (7.525, 0.4932, 5.0), (7.152, 1.385, 5.372), (6.998, 1.385, 4.999), (7.525, 1.385, 5.526), (7.203, 1.807, 5.322), (7.525, 0.4932, 5.0), (7.068, 1.807, 5.0), (7.896, 1.385, 5.372), (7.525, 1.807, 5.455), (7.525, 0.4932, 5.0), (8.051, 1.385, 4.999), (7.848, 1.807, 5.322), (7.525, 0.4932, 5.0), (7.896, 1.385, 4.627), (7.98, 1.807, 5.0), (7.525, 0.4932, 5.0), (7.525, 0.4932, 5.0), (7.525, 1.385, 4.47), (7.848, 1.807, 4.677), (7.152, 1.385, 4.627), (7.525, 1.807, 4.544), (7.525, 0.4932, 5.0), (7.525, 0.4932, 5.0), (6.998, 1.385, 4.999), (7.203, 1.807, 4.677), (7.068, 1.807, 5.0), (7.525, 1.938, 4.606), (7.143, 1.938, 5.0), (7.908, 1.938, 5.0), (7.525, 1.938, 5.382), (5.035, 0.4954, 4.47), (6.005, 1.538, 4.546), (5.006, -0.334, 4.557), (7.443, 1.741, 4.685), (6.064, 1.208, 4.576), (7.443, 1.741, 5.318), (6.064, 1.208, 5.427), (5.006, -0.334, 4.557), (6.005, 1.538, 5.457), (5.006, -0.334, 5.446), (5.035, 0.4954, 5.502), (5.006, -0.334, 5.446), (7.443, 1.741, 5.318), (7.443, 1.741, 4.685), (6.005, 1.538, 5.457), (6.005, 1.538, 4.546), (5.035, 0.4954, 5.502), (5.035, 0.4954, 4.47), (7.064, 1.408, 5.191), (7.143, 1.938, 5.0), (7.334, 1.408, 4.54), (7.525, 1.938, 4.606), (7.984, 1.408, 4.81), (7.908, 1.938, 5.0), (7.715, 1.408, 5.46), (7.525, 1.938, 5.382), (7.064, 1.408, 5.191), (7.143, 1.938, 5.0), (5.988, 1.499, 5.0), (4.991, 0.4932, 4.993), (6.12, 1.219, 5.32), (6.12, 1.203, 4.68), (5.988, 1.499, 5.0), (7.742, 1.735, 5.0), (7.742, 1.735, 5.0), (7.127, 1.938, 5.0), (7.525, 1.385, 5.526), (7.525, 1.938, 5.397), (4.991, 0.4932, 4.993), (7.922, 1.938, 5.0), (7.525, 1.385, 4.47), (7.525, 1.938, 4.603), (6.998, 1.385, 4.999), (7.127, 1.938, 5.0), (8.051, 1.385, 4.999), (6.998, 1.385, 4.999), (7.127, 1.938, 5.0), (7.922, 1.938, 5.0), (7.525, 1.938, 4.603), (7.525, 1.938, 5.397)], [], [(0, 1, 2), (2, 1, 3), (1, 4, 3), (3, 4, 5), (4, 6, 7), (4, 7, 5), (6, 8, 7), (7, 8, 9), (9, 10, 11), (9, 12, 10), (10, 13, 14), (10, 14, 11), (14, 15, 16), (15, 17, 16), (16, 18, 19), (16, 17, 18), (18, 20, 19), (18, 21, 20), (20, 21, 22), (21, 23, 22), (24, 25, 26), (24, 27, 25), (25, 28, 26), (25, 29, 28), (25, 27, 29), (26, 28, 30), (26, 30, 31), (27, 32, 29), (27, 33, 32), (28, 34, 30), (28, 29, 34), (29, 32, 34), (30, 35, 36), (30, 36, 37), (30, 34, 35), (30, 37, 38), (30, 38, 31), (32, 39, 34), (32, 33, 39), (34, 39, 35), (35, 40, 36), (35, 41, 40), (35, 39, 41), (36, 40, 42), (36, 42, 43), (36, 43, 44), (36, 44, 37), (37, 45, 38), (37, 44, 45), (46, 47, 48), (47, 49, 50), (47, 50, 48), (49, 51, 52), (49, 53, 51), (49, 52, 50), (51, 54, 55), (51, 53, 54), (53, 56, 54), (57, 58, 59), (57, 60, 58), (57, 61, 60), (58, 62, 63), (58, 64, 62), (58, 60, 64), (58, 63, 59), (59, 63, 65), (60, 61, 64), (61, 66, 64), (62, 66, 67), (62, 67, 68), (62, 64, 66), (62, 69, 63), (62, 68, 69), (63, 69, 65), (65, 69, 70), (67, 71, 68), (68, 72, 69), (68, 71, 72), (69, 72, 70), (70, 72, 71), (73, 74, 75), (74, 76, 77), (74, 78, 76), (74, 77, 79), (74, 79, 75), (76, 80, 81), (76, 82, 80), (76, 81, 77), (80, 83, 84), (80, 85, 83), (80, 84, 81), (83, 86, 87), (83, 88, 86), (83, 87, 84), (86, 89, 90), (86, 90, 91), (86, 91, 87), (90, 92, 93), (90, 94, 92), (90, 93, 91), (92, 95, 96), (92, 96, 97), (92, 97, 93), (96, 98, 97)])
me_armk_g_lf__m_arm.polygons.foreach_set('use_smooth', [True] * 104)
_uv = me_armk_g_lf__m_arm.uv_layers.new(name='ArmK_G_LF__m_Arm-texcoord')
_uv.uv.foreach_set('vector', [0.9904, 0.9922, 0.8089, 0.9922, 0.9904, 0.9226, 0.9904, 0.9226, 0.8089, 0.9922, 0.7946, 0.9226, 0.8089, 0.9922, 0.6841, 0.9922, 0.7946, 0.9226, 0.7946, 0.9226, 0.6841, 0.9922, 0.6984, 0.9226, 0.6841, 0.9922, 0.5467, 0.9922, 0.5467, 0.9226, 0.6841, 0.9922, 0.5467, 0.9226, 0.6984, 0.9226, 0.5467, 0.9922, 0.3867, 0.9922, 0.5467, 0.9226, 0.5467, 0.9226, 0.3867, 0.9922, 0.3867, 0.9226, 0.3867, 0.9226, 0.2524, 0.7905, 0.3867, 0.7899, 0.3867, 0.9226, 0.2524, 0.9226, 0.2524, 0.7905, 0.2524, 0.7905, 0.2524, 0.662, 0.3867, 0.662, 0.2524, 0.7905, 0.3867, 0.662, 0.3867, 0.7899, 0.3867, 0.662, 0.3867, 0.5908, 0.5467, 0.662, 0.3867, 0.5908, 0.5467, 0.5908, 0.5467, 0.662, 0.5467, 0.662, 0.6841, 0.5908, 0.6984, 0.662, 0.5467, 0.662, 0.5467, 0.5908, 0.6841, 0.5908, 0.6841, 0.5908, 0.7946, 0.662, 0.6984, 0.662, 0.6841, 0.5908, 0.8089, 0.5908, 0.7946, 0.662, 0.7946, 0.662, 0.8089, 0.5908, 0.9904, 0.662, 0.8089, 0.5908, 0.9904, 0.5908, 0.9904, 0.662, 0.01277, 0.03915, 0.02284, 0.0473, 0.01277, 0.2064, 0.01277, 0.03915, 0.1295, 0.02301, 0.02284, 0.0473, 0.02284, 0.0473, 0.02284, 0.2064, 0.01277, 0.2064, 0.02284, 0.0473, 0.1296, 0.03122, 0.02284, 0.2064, 0.02284, 0.0473, 0.1295, 0.02301, 0.1296, 0.03122, 0.01277, 0.2064, 0.02284, 0.2064, 0.02284, 0.3763, 0.01277, 0.2064, 0.02284, 0.3763, 0.01277, 0.3763, 0.1295, 0.02301, 0.2362, 0.04662, 0.1296, 0.03122, 0.1295, 0.02301, 0.2464, 0.03845, 0.2362, 0.04662, 0.02284, 0.2064, 0.2362, 0.2064, 0.02284, 0.3763, 0.02284, 0.2064, 0.1296, 0.03122, 0.2362, 0.2064, 0.1296, 0.03122, 0.2362, 0.04662, 0.2362, 0.2064, 0.02284, 0.3763, 0.2362, 0.3763, 0.2362, 0.5283, 0.02284, 0.3763, 0.2362, 0.5283, 0.02284, 0.5283, 0.02284, 0.3763, 0.2362, 0.2064, 0.2362, 0.3763, 0.02284, 0.3763, 0.02284, 0.5283, 0.01277, 0.524, 0.02284, 0.3763, 0.01277, 0.524, 0.01277, 0.3763, 0.2362, 0.04662, 0.2464, 0.2064, 0.2362, 0.2064, 0.2362, 0.04662, 0.2464, 0.03845, 0.2464, 0.2064, 0.2362, 0.2064, 0.2464, 0.2064, 0.2362, 0.3763, 0.2362, 0.3763, 0.2464, 0.524, 0.2362, 0.5283, 0.2362, 0.3763, 0.2464, 0.3763, 0.2464, 0.524, 0.2362, 0.3763, 0.2464, 0.2064, 0.2464, 0.3763, 0.2362, 0.5283, 0.2464, 0.524, 0.2464, 0.7593, 0.2362, 0.5283, 0.2464, 0.7593, 0.2362, 0.7593, 0.2362, 0.5283, 0.2362, 0.7593, 0.02284, 0.7593, 0.2362, 0.5283, 0.02284, 0.7593, 0.02284, 0.5283, 0.02284, 0.5283, 0.01277, 0.7593, 0.01277, 0.524, 0.02284, 0.5283, 0.02284, 0.7593, 0.01277, 0.7593, 0.9904, 0.9226, 0.7946, 0.9226, 0.9904, 0.662, 0.7946, 0.9226, 0.6984, 0.9226, 0.7946, 0.662, 0.7946, 0.9226, 0.7946, 0.662, 0.9904, 0.662, 0.6984, 0.9226, 0.5467, 0.662, 0.6984, 0.662, 0.6984, 0.9226, 0.5467, 0.9226, 0.5467, 0.662, 0.6984, 0.9226, 0.6984, 0.662, 0.7946, 0.662, 0.5467, 0.662, 0.3867, 0.7899, 0.3867, 0.662, 0.5467, 0.662, 0.5467, 0.9226, 0.3867, 0.7899, 0.5467, 0.9226, 0.3867, 0.9226, 0.3867, 0.7899, 0.1243, 0.77, 0.0694, 0.8195, 0.05054, 0.8006, 0.1243, 0.77, 0.1243, 0.7967, 0.0694, 0.8195, 0.1243, 0.77, 0.1981, 0.8006, 0.1243, 0.7967, 0.0694, 0.8195, 0.202, 0.8744, 0.04668, 0.8744, 0.0694, 0.8195, 0.1792, 0.8195, 0.202, 0.8744, 0.0694, 0.8195, 0.1243, 0.7967, 0.1792, 0.8195, 0.0694, 0.8195, 0.04668, 0.8744, 0.05054, 0.8006, 0.05054, 0.8006, 0.04668, 0.8744, 0.01999, 0.8744, 0.1243, 0.7967, 0.1981, 0.8006, 0.1792, 0.8195, 0.1981, 0.8006, 0.2286, 0.8744, 0.1792, 0.8195, 0.202, 0.8744, 0.2286, 0.8744, 0.1981, 0.9481, 0.202, 0.8744, 0.1981, 0.9481, 0.1792, 0.9293, 0.202, 0.8744, 0.1792, 0.8195, 0.2286, 0.8744, 0.202, 0.8744, 0.0694, 0.9293, 0.04668, 0.8744, 0.202, 0.8744, 0.1792, 0.9293, 0.0694, 0.9293, 0.04668, 0.8744, 0.0694, 0.9293, 0.01999, 0.8744, 0.01999, 0.8744, 0.0694, 0.9293, 0.05054, 0.9481, 0.1981, 0.9481, 0.1243, 0.9787, 0.1792, 0.9293, 0.1792, 0.9293, 0.1243, 0.952, 0.0694, 0.9293, 0.1792, 0.9293, 0.1243, 0.9787, 0.1243, 0.952, 0.0694, 0.9293, 0.1243, 0.952, 0.05054, 0.9481, 0.05054, 0.9481, 0.1243, 0.952, 0.1243, 0.9787, 0.947, 0.577, 0.9054, 0.1924, 0.9954, 0.1924, 0.9054, 0.1924, 0.8165, 0.1924, 0.9054, 0.01413, 0.9054, 0.1924, 0.8575, 0.577, 0.8165, 0.1924, 0.9054, 0.1924, 0.9054, 0.01413, 0.9954, 0.01413, 0.9054, 0.1924, 0.9954, 0.01413, 0.9954, 0.1924, 0.8165, 0.1924, 0.727, 0.1924, 0.8165, 0.01413, 0.8165, 0.1924, 0.768, 0.577, 0.727, 0.1924, 0.8165, 0.1924, 0.8165, 0.01413, 0.9054, 0.01413, 0.727, 0.1924, 0.6322, 0.1924, 0.727, 0.01413, 0.727, 0.1924, 0.6786, 0.577, 0.6322, 0.1924, 0.727, 0.1924, 0.727, 0.01413, 0.8165, 0.01413, 0.6322, 0.1924, 0.5373, 0.1924, 0.6322, 0.01413, 0.6322, 0.1924, 0.5798, 0.577, 0.5373, 0.1924, 0.6322, 0.1924, 0.6322, 0.01413, 0.727, 0.01413, 0.5373, 0.1924, 0.493, 0.577, 0.4478, 0.1924, 0.5373, 0.1924, 0.4478, 0.1924, 0.5373, 0.01413, 0.5373, 0.1924, 0.5373, 0.01413, 0.6322, 0.01413, 0.4478, 0.1924, 0.3582, 0.1924, 0.4478, 0.01413, 0.4478, 0.1924, 0.4049, 0.577, 0.3582, 0.1924, 0.4478, 0.1924, 0.4478, 0.01413, 0.5373, 0.01413, 0.3582, 0.1924, 0.3154, 0.577, 0.2677, 0.1924, 0.3582, 0.1924, 0.2677, 0.1924, 0.3582, 0.01413, 0.3582, 0.1924, 0.3582, 0.01413, 0.4478, 0.01413, 0.2677, 0.1924, 0.2677, 0.01413, 0.3582, 0.01413])
_uv.active_render = True
_uv = me_armk_g_lf__m_arm.uv_layers.new(name='ArmK_G_LF__m_Arm-texcoord_1')
_uv.uv.foreach_set('vector', [0.2681, 0.01689, 0.2681, 0.1338, 0.2234, 0.01689, 0.2234, 0.01689, 0.2681, 0.1338, 0.2234, 0.143, 0.2681, 0.1338, 0.2681, 0.2141, 0.2234, 0.143, 0.2234, 0.143, 0.2681, 0.2141, 0.2234, 0.2049, 0.2681, 0.2141, 0.2681, 0.3026, 0.2234, 0.3026, 0.2681, 0.2141, 0.2234, 0.3026, 0.2234, 0.2049, 0.2681, 0.3026, 0.2681, 0.4057, 0.2234, 0.3026, 0.2234, 0.3026, 0.2681, 0.4057, 0.2234, 0.4057, 0.2234, 0.4057, 0.1382, 0.4922, 0.1379, 0.4057, 0.2234, 0.4057, 0.2234, 0.4922, 0.1382, 0.4922, 0.1382, 0.4922, 0.05551, 0.4922, 0.05551, 0.4057, 0.1382, 0.4922, 0.05551, 0.4057, 0.1379, 0.4057, 0.05551, 0.4057, 0.009659, 0.4057, 0.05551, 0.3026, 0.009659, 0.4057, 0.009659, 0.3026, 0.05551, 0.3026, 0.05551, 0.3026, 0.009659, 0.2141, 0.05551, 0.2049, 0.05551, 0.3026, 0.009659, 0.3026, 0.009659, 0.2141, 0.009659, 0.2141, 0.05551, 0.143, 0.05551, 0.2049, 0.009659, 0.2141, 0.009659, 0.1338, 0.05551, 0.143, 0.05551, 0.143, 0.009659, 0.1338, 0.05551, 0.01689, 0.009659, 0.1338, 0.009659, 0.01689, 0.05551, 0.01689, 0.2945, 0.02591, 0.301, 0.03114, 0.2945, 0.1336, 0.2945, 0.02591, 0.3697, 0.0155, 0.301, 0.03114, 0.301, 0.03114, 0.301, 0.1336, 0.2945, 0.1336, 0.301, 0.03114, 0.3698, 0.0208, 0.301, 0.1336, 0.301, 0.03114, 0.3697, 0.0155, 0.3698, 0.0208, 0.2945, 0.1336, 0.301, 0.1336, 0.301, 0.243, 0.2945, 0.1336, 0.301, 0.243, 0.2945, 0.243, 0.3697, 0.0155, 0.4384, 0.0307, 0.3698, 0.0208, 0.3697, 0.0155, 0.445, 0.02545, 0.4384, 0.0307, 0.301, 0.1336, 0.4384, 0.1336, 0.301, 0.243, 0.301, 0.1336, 0.3698, 0.0208, 0.4384, 0.1336, 0.3698, 0.0208, 0.4384, 0.0307, 0.4384, 0.1336, 0.301, 0.243, 0.4384, 0.243, 0.4384, 0.3454, 0.301, 0.243, 0.4384, 0.3454, 0.301, 0.3454, 0.301, 0.243, 0.4384, 0.1336, 0.4384, 0.243, 0.301, 0.243, 0.301, 0.3454, 0.2945, 0.3454, 0.301, 0.243, 0.2945, 0.3454, 0.2945, 0.243, 0.4384, 0.0307, 0.445, 0.1336, 0.4384, 0.1336, 0.4384, 0.0307, 0.445, 0.02545, 0.445, 0.1336, 0.4384, 0.1336, 0.445, 0.1336, 0.4384, 0.243, 0.4384, 0.243, 0.445, 0.3454, 0.4384, 0.3454, 0.4384, 0.243, 0.445, 0.243, 0.445, 0.3454, 0.4384, 0.243, 0.445, 0.1336, 0.445, 0.243, 0.4384, 0.3454, 0.445, 0.3454, 0.445, 0.4897, 0.4384, 0.3454, 0.445, 0.4897, 0.4384, 0.4897, 0.4384, 0.3454, 0.4384, 0.4897, 0.301, 0.4897, 0.4384, 0.3454, 0.301, 0.4897, 0.301, 0.3454, 0.301, 0.3454, 0.2945, 0.4897, 0.2945, 0.3454, 0.301, 0.3454, 0.301, 0.4897, 0.2945, 0.4897, 0.2234, 0.01689, 0.2234, 0.143, 0.05551, 0.01689, 0.2234, 0.143, 0.2234, 0.2049, 0.05551, 0.143, 0.2234, 0.143, 0.05551, 0.143, 0.05551, 0.01689, 0.2234, 0.2049, 0.05551, 0.3026, 0.05551, 0.2049, 0.2234, 0.2049, 0.2234, 0.3026, 0.05551, 0.3026, 0.2234, 0.2049, 0.05551, 0.2049, 0.05551, 0.143, 0.05551, 0.3026, 0.1379, 0.4057, 0.05551, 0.4057, 0.05551, 0.3026, 0.2234, 0.3026, 0.1379, 0.4057, 0.2234, 0.3026, 0.2234, 0.4057, 0.1379, 0.4057, 0.08142, 0.5149, 0.04605, 0.5468, 0.03391, 0.5346, 0.08142, 0.5149, 0.08142, 0.5321, 0.04605, 0.5468, 0.08142, 0.5149, 0.1289, 0.5346, 0.08142, 0.5321, 0.04605, 0.5468, 0.1314, 0.5821, 0.0314, 0.5821, 0.04605, 0.5468, 0.1168, 0.5468, 0.1314, 0.5821, 0.04605, 0.5468, 0.08142, 0.5321, 0.1168, 0.5468, 0.04605, 0.5468, 0.0314, 0.5821, 0.03391, 0.5346, 0.03391, 0.5346, 0.0314, 0.5821, 0.01422, 0.5821, 0.08142, 0.5321, 0.1289, 0.5346, 0.1168, 0.5468, 0.1289, 0.5346, 0.1486, 0.5821, 0.1168, 0.5468, 0.1314, 0.5821, 0.1486, 0.5821, 0.1289, 0.6296, 0.1314, 0.5821, 0.1289, 0.6296, 0.1168, 0.6175, 0.1314, 0.5821, 0.1168, 0.5468, 0.1486, 0.5821, 0.1314, 0.5821, 0.04605, 0.6175, 0.0314, 0.5821, 0.1314, 0.5821, 0.1168, 0.6175, 0.04605, 0.6175, 0.0314, 0.5821, 0.04605, 0.6175, 0.01422, 0.5821, 0.01422, 0.5821, 0.04605, 0.6175, 0.03391, 0.6296, 0.1289, 0.6296, 0.08142, 0.6493, 0.1168, 0.6175, 0.1168, 0.6175, 0.08142, 0.6321, 0.04605, 0.6175, 0.1168, 0.6175, 0.08142, 0.6493, 0.08142, 0.6321, 0.04605, 0.6175, 0.08142, 0.6321, 0.03391, 0.6296, 0.03391, 0.6296, 0.08142, 0.6321, 0.08142, 0.6493, 0.6129, 0.547, 0.3651, 0.5738, 0.3651, 0.5158, 0.3651, 0.5738, 0.3651, 0.631, 0.2504, 0.5738, 0.3651, 0.5738, 0.6129, 0.6046, 0.3651, 0.631, 0.3651, 0.5738, 0.2504, 0.5738, 0.2504, 0.5158, 0.3651, 0.5738, 0.2504, 0.5158, 0.3651, 0.5158, 0.3651, 0.631, 0.3651, 0.6887, 0.2504, 0.631, 0.3651, 0.631, 0.6129, 0.6622, 0.3651, 0.6887, 0.3651, 0.631, 0.2504, 0.631, 0.2504, 0.5738, 0.3651, 0.6887, 0.3651, 0.7497, 0.2504, 0.6887, 0.3651, 0.6887, 0.6129, 0.7198, 0.3651, 0.7497, 0.3651, 0.6887, 0.2504, 0.6887, 0.2504, 0.631, 0.3651, 0.7497, 0.3651, 0.8108, 0.2504, 0.7497, 0.3651, 0.7497, 0.6129, 0.7835, 0.3651, 0.8108, 0.3651, 0.7497, 0.2504, 0.7497, 0.2504, 0.6887, 0.3651, 0.8108, 0.6129, 0.8394, 0.3651, 0.8685, 0.3651, 0.8108, 0.3651, 0.8685, 0.2504, 0.8108, 0.3651, 0.8108, 0.2504, 0.8108, 0.2504, 0.7497, 0.3651, 0.8685, 0.3651, 0.9262, 0.2504, 0.8685, 0.3651, 0.8685, 0.6129, 0.8961, 0.3651, 0.9262, 0.3651, 0.8685, 0.2504, 0.8685, 0.2504, 0.8108, 0.3651, 0.9262, 0.6129, 0.9537, 0.3651, 0.9845, 0.3651, 0.9262, 0.3651, 0.9845, 0.2504, 0.9262, 0.3651, 0.9262, 0.2504, 0.9262, 0.2504, 0.8685, 0.3651, 0.9845, 0.2504, 0.9845, 0.2504, 0.9262])
me_armk_g_lf__m_arm.materials.append(mat_m_arm)
me_armk_g_lf__m_arm.use_remesh_preserve_volume = False
me_armk_g_lf__m_arm.use_remesh_preserve_attributes = False
me_armk_g_lf__m_arm.use_mirror_vertex_groups = False
me_armk_g_lf__m_arm.update()
me_armk_g_lb__m_arm = bpy.data.meshes.new('ArmK_G_LB__m_Arm')
me_armk_g_lb__m_arm.from_pydata([(7.451, 1.69, -4.664), (6.376, 1.672, -4.568), (7.391, 1.443, -4.642), (6.376, 1.375, -4.56), (5.607, 1.312, -4.503), (5.865, 1.063, -4.513), (5.0, 0.4932, -4.458), (5.538, 0.4932, -4.521), (4.999, -0.3711, -4.481), (5.539, -0.3711, -4.495), (4.999, -0.5103, -5.0), (5.539, -0.5103, -5.0), (4.999, -0.3711, -4.481), (4.999, -0.3711, -5.519), (5.539, -0.3711, -5.505), (4.999, -0.3711, -5.519), (5.538, 0.4932, -5.485), (5.0, 0.4932, -5.542), (5.607, 1.312, -5.497), (5.865, 1.063, -5.489), (6.376, 1.344, -5.44), (6.376, 1.672, -5.431), (7.391, 1.443, -5.358), (7.451, 1.69, -5.336), (4.999, -0.3711, -5.519), (4.963, -0.3533, -5.483), (5.0, 0.4932, -5.542), (4.999, -0.5103, -5.0), (4.963, 0.4932, -5.516), (4.963, -0.47, -5.0), (5.578, 1.332, -5.474), (5.607, 1.312, -5.497), (4.963, -0.3533, -4.516), (4.999, -0.3711, -4.481), (4.963, 0.4932, -4.483), (5.578, 1.332, -4.524), (6.376, 1.709, -4.593), (6.376, 1.709, -5.406), (6.376, 1.672, -5.431), (5.0, 0.4932, -4.458), (6.376, 1.672, -4.568), (5.607, 1.312, -4.503), (7.451, 1.69, -4.664), (7.457, 1.727, -4.691), (7.459, 1.727, -5.308), (7.451, 1.69, -5.336), (7.391, 1.443, -4.642), (6.376, 1.375, -4.56), (7.391, 1.443, -5.358), (5.865, 1.063, -4.513), (6.376, 1.344, -5.44), (5.538, 0.4932, -5.485), (5.865, 1.063, -5.489), (5.538, 0.4932, -4.521), (5.539, -0.5103, -5.0), (5.539, -0.3711, -5.505), (5.539, -0.3711, -4.495), (7.525, 1.807, -4.545), (7.285, 1.927, -4.761), (7.203, 1.807, -4.678), (7.525, 1.927, -4.662), (7.848, 1.807, -4.678), (7.863, 1.927, -5.0), (7.186, 1.927, -5.0), (7.764, 1.927, -4.761), (7.068, 1.807, -5.0), (7.98, 1.807, -5.0), (7.848, 1.807, -5.323), (7.764, 1.927, -5.24), (7.285, 1.927, -5.24), (7.203, 1.807, -5.323), (7.525, 1.807, -5.456), (7.525, 1.927, -5.339), (7.525, 0.4932, -5.0), (7.152, 1.385, -4.628), (6.998, 1.385, -5.001), (7.525, 1.385, -4.474), (7.203, 1.807, -4.678), (7.525, 0.4932, -5.0), (7.068, 1.807, -5.0), (7.896, 1.385, -4.628), (7.525, 1.807, -4.545), (7.525, 0.4932, -5.0), (8.051, 1.385, -5.001), (7.848, 1.807, -4.678), (7.525, 0.4932, -5.0), (7.896, 1.385, -5.373), (7.98, 1.807, -5.0), (7.525, 0.4932, -5.0), (7.525, 0.4932, -5.0), (7.525, 1.385, -5.53), (7.848, 1.807, -5.323), (7.152, 1.385, -5.373), (7.525, 1.807, -5.456), (7.525, 0.4932, -5.0), (7.525, 0.4932, -5.0), (6.998, 1.385, -5.001), (7.203, 1.807, -5.323), (7.068, 1.807, -5.0), (7.525, 1.938, -5.394), (7.143, 1.938, -5.0), (7.908, 1.938, -5.0), (7.525, 1.938, -4.618), (5.035, 0.4954, -5.53), (6.005, 1.538, -5.454), (5.006, -0.334, -5.443), (7.443, 1.741, -5.315), (6.064, 1.208, -5.424), (7.443, 1.741, -4.682), (6.064, 1.208, -4.573), (5.006, -0.334, -5.443), (6.005, 1.538, -4.543), (5.006, -0.334, -4.554), (5.035, 0.4954, -4.498), (5.006, -0.334, -4.554), (7.443, 1.741, -4.682), (7.443, 1.741, -5.315), (6.005, 1.538, -4.543), (6.005, 1.538, -5.454), (5.035, 0.4954, -4.498), (5.035, 0.4954, -5.53), (7.064, 1.408, -4.809), (7.143, 1.938, -5.0), (7.334, 1.408, -5.46), (7.525, 1.938, -5.394), (7.984, 1.408, -5.19), (7.908, 1.938, -5.0), (7.715, 1.408, -4.54), (7.525, 1.938, -4.618), (7.064, 1.408, -4.809), (7.143, 1.938, -5.0), (5.988, 1.499, -5.0), (4.991, 0.4932, -5.007), (6.12, 1.219, -4.68), (6.12, 1.203, -5.32), (5.988, 1.499, -5.0), (7.742, 1.735, -5.0), (7.742, 1.735, -5.0), (7.127, 1.938, -5.0), (7.525, 1.385, -4.474), (7.525, 1.938, -4.603), (4.991, 0.4932, -5.007), (7.922, 1.938, -5.0), (7.525, 1.385, -5.53), (7.525, 1.938, -5.397), (6.998, 1.385, -5.001), (7.127, 1.938, -5.0), (8.051, 1.385, -5.001), (6.998, 1.385, -5.001), (7.127, 1.938, -5.0), (7.922, 1.938, -5.0), (7.525, 1.938, -5.397), (7.525, 1.938, -4.603)], [], [(0, 1, 2), (2, 1, 3), (1, 4, 3), (3, 4, 5), (4, 6, 7), (4, 7, 5), (6, 8, 7), (7, 8, 9), (9, 10, 11), (9, 12, 10), (10, 13, 14), (10, 14, 11), (14, 15, 16), (15, 17, 16), (16, 18, 19), (16, 17, 18), (18, 20, 19), (18, 21, 20), (20, 21, 22), (21, 23, 22), (24, 25, 26), (24, 27, 25), (25, 28, 26), (25, 29, 28), (25, 27, 29), (26, 28, 30), (26, 30, 31), (27, 32, 29), (27, 33, 32), (28, 34, 30), (28, 29, 34), (29, 32, 34), (30, 35, 36), (30, 36, 37), (30, 34, 35), (30, 37, 38), (30, 38, 31), (32, 39, 34), (32, 33, 39), (34, 39, 35), (35, 40, 36), (35, 41, 40), (35, 39, 41), (36, 40, 42), (36, 42, 43), (36, 43, 44), (36, 44, 37), (37, 45, 38), (37, 44, 45), (46, 47, 48), (47, 49, 50), (47, 50, 48), (49, 51, 52), (49, 53, 51), (49, 52, 50), (51, 54, 55), (51, 53, 54), (53, 56, 54), (57, 58, 59), (57, 60, 58), (57, 61, 60), (58, 62, 63), (58, 64, 62), (58, 60, 64), (58, 63, 59), (59, 63, 65), (60, 61, 64), (61, 66, 64), (62, 66, 67), (62, 67, 68), (62, 64, 66), (62, 69, 63), (62, 68, 69), (63, 69, 65), (65, 69, 70), (67, 71, 68), (68, 72, 69), (68, 71, 72), (69, 72, 70), (70, 72, 71), (73, 74, 75), (74, 76, 77), (74, 78, 76), (74, 77, 79), (74, 79, 75), (76, 80, 81), (76, 82, 80), (76, 81, 77), (80, 83, 84), (80, 85, 83), (80, 84, 81), (83, 86, 87), (83, 88, 86), (83, 87, 84), (86, 89, 90), (86, 90, 91), (86, 91, 87), (90, 92, 93), (90, 94, 92), (90, 93, 91), (92, 95, 96), (92, 96, 97), (92, 97, 93), (96, 98, 97)])
me_armk_g_lb__m_arm.polygons.foreach_set('use_smooth', [True] * 104)
_uv = me_armk_g_lb__m_arm.uv_layers.new(name='ArmK_G_LB__m_Arm-texcoord')
_uv.uv.foreach_set('vector', [0.9904, 0.9922, 0.8089, 0.9922, 0.9904, 0.9226, 0.9904, 0.9226, 0.8089, 0.9922, 0.7946, 0.9226, 0.8089, 0.9922, 0.6841, 0.9922, 0.7946, 0.9226, 0.7946, 0.9226, 0.6841, 0.9922, 0.6984, 0.9226, 0.6841, 0.9922, 0.5467, 0.9922, 0.5467, 0.9226, 0.6841, 0.9922, 0.5467, 0.9226, 0.6984, 0.9226, 0.5467, 0.9922, 0.3867, 0.9922, 0.5467, 0.9226, 0.5467, 0.9226, 0.3867, 0.9922, 0.3867, 0.9226, 0.3867, 0.9226, 0.2524, 0.7905, 0.3867, 0.7899, 0.3867, 0.9226, 0.2524, 0.9226, 0.2524, 0.7905, 0.2524, 0.7905, 0.2524, 0.662, 0.3867, 0.662, 0.2524, 0.7905, 0.3867, 0.662, 0.3867, 0.7899, 0.3867, 0.662, 0.3867, 0.5908, 0.5467, 0.662, 0.3867, 0.5908, 0.5467, 0.5908, 0.5467, 0.662, 0.5467, 0.662, 0.6841, 0.5908, 0.6984, 0.662, 0.5467, 0.662, 0.5467, 0.5908, 0.6841, 0.5908, 0.6841, 0.5908, 0.7946, 0.662, 0.6984, 0.662, 0.6841, 0.5908, 0.8089, 0.5908, 0.7946, 0.662, 0.7946, 0.662, 0.8089, 0.5908, 0.9904, 0.662, 0.8089, 0.5908, 0.9904, 0.5908, 0.9904, 0.662, 0.01277, 0.03915, 0.02284, 0.0473, 0.01277, 0.2064, 0.01277, 0.03915, 0.1295, 0.02301, 0.02284, 0.0473, 0.02284, 0.0473, 0.02284, 0.2064, 0.01277, 0.2064, 0.02284, 0.0473, 0.1296, 0.03122, 0.02284, 0.2064, 0.02284, 0.0473, 0.1295, 0.02301, 0.1296, 0.03122, 0.01277, 0.2064, 0.02284, 0.2064, 0.02284, 0.3763, 0.01277, 0.2064, 0.02284, 0.3763, 0.01277, 0.3763, 0.1295, 0.02301, 0.2362, 0.04662, 0.1296, 0.03122, 0.1295, 0.02301, 0.2464, 0.03845, 0.2362, 0.04662, 0.02284, 0.2064, 0.2362, 0.2064, 0.02284, 0.3763, 0.02284, 0.2064, 0.1296, 0.03122, 0.2362, 0.2064, 0.1296, 0.03122, 0.2362, 0.04662, 0.2362, 0.2064, 0.02284, 0.3763, 0.2362, 0.3763, 0.2362, 0.5283, 0.02284, 0.3763, 0.2362, 0.5283, 0.02284, 0.5283, 0.02284, 0.3763, 0.2362, 0.2064, 0.2362, 0.3763, 0.02284, 0.3763, 0.02284, 0.5283, 0.01277, 0.524, 0.02284, 0.3763, 0.01277, 0.524, 0.01277, 0.3763, 0.2362, 0.04662, 0.2464, 0.2064, 0.2362, 0.2064, 0.2362, 0.04662, 0.2464, 0.03845, 0.2464, 0.2064, 0.2362, 0.2064, 0.2464, 0.2064, 0.2362, 0.3763, 0.2362, 0.3763, 0.2464, 0.524, 0.2362, 0.5283, 0.2362, 0.3763, 0.2464, 0.3763, 0.2464, 0.524, 0.2362, 0.3763, 0.2464, 0.2064, 0.2464, 0.3763, 0.2362, 0.5283, 0.2464, 0.524, 0.2464, 0.7593, 0.2362, 0.5283, 0.2464, 0.7593, 0.2362, 0.7593, 0.2362, 0.5283, 0.2362, 0.7593, 0.02284, 0.7593, 0.2362, 0.5283, 0.02284, 0.7593, 0.02284, 0.5283, 0.02284, 0.5283, 0.01277, 0.7593, 0.01277, 0.524, 0.02284, 0.5283, 0.02284, 0.7593, 0.01277, 0.7593, 0.9904, 0.9226, 0.7946, 0.9226, 0.9904, 0.662, 0.7946, 0.9226, 0.6984, 0.9226, 0.7946, 0.662, 0.7946, 0.9226, 0.7946, 0.662, 0.9904, 0.662, 0.6984, 0.9226, 0.5467, 0.662, 0.6984, 0.662, 0.6984, 0.9226, 0.5467, 0.9226, 0.5467, 0.662, 0.6984, 0.9226, 0.6984, 0.662, 0.7946, 0.662, 0.5467, 0.662, 0.3867, 0.7899, 0.3867, 0.662, 0.5467, 0.662, 0.5467, 0.9226, 0.3867, 0.7899, 0.5467, 0.9226, 0.3867, 0.9226, 0.3867, 0.7899, 0.1243, 0.77, 0.0694, 0.8195, 0.05054, 0.8006, 0.1243, 0.77, 0.1243, 0.7967, 0.0694, 0.8195, 0.1243, 0.77, 0.1981, 0.8006, 0.1243, 0.7967, 0.0694, 0.8195, 0.202, 0.8744, 0.04668, 0.8744, 0.0694, 0.8195, 0.1792, 0.8195, 0.202, 0.8744, 0.0694, 0.8195, 0.1243, 0.7967, 0.1792, 0.8195, 0.0694, 0.8195, 0.04668, 0.8744, 0.05054, 0.8006, 0.05054, 0.8006, 0.04668, 0.8744, 0.01999, 0.8744, 0.1243, 0.7967, 0.1981, 0.8006, 0.1792, 0.8195, 0.1981, 0.8006, 0.2286, 0.8744, 0.1792, 0.8195, 0.202, 0.8744, 0.2286, 0.8744, 0.1981, 0.9481, 0.202, 0.8744, 0.1981, 0.9481, 0.1792, 0.9293, 0.202, 0.8744, 0.1792, 0.8195, 0.2286, 0.8744, 0.202, 0.8744, 0.0694, 0.9293, 0.04668, 0.8744, 0.202, 0.8744, 0.1792, 0.9293, 0.0694, 0.9293, 0.04668, 0.8744, 0.0694, 0.9293, 0.01999, 0.8744, 0.01999, 0.8744, 0.0694, 0.9293, 0.05054, 0.9481, 0.1981, 0.9481, 0.1243, 0.9787, 0.1792, 0.9293, 0.1792, 0.9293, 0.1243, 0.952, 0.0694, 0.9293, 0.1792, 0.9293, 0.1243, 0.9787, 0.1243, 0.952, 0.0694, 0.9293, 0.1243, 0.952, 0.05054, 0.9481, 0.05054, 0.9481, 0.1243, 0.952, 0.1243, 0.9787, 0.947, 0.577, 0.9054, 0.1924, 0.9954, 0.1924, 0.9054, 0.1924, 0.8165, 0.1924, 0.9054, 0.01413, 0.9054, 0.1924, 0.8575, 0.577, 0.8165, 0.1924, 0.9054, 0.1924, 0.9054, 0.01413, 0.9954, 0.01413, 0.9054, 0.1924, 0.9954, 0.01413, 0.9954, 0.1924, 0.8165, 0.1924, 0.727, 0.1924, 0.8165, 0.01413, 0.8165, 0.1924, 0.768, 0.577, 0.727, 0.1924, 0.8165, 0.1924, 0.8165, 0.01413, 0.9054, 0.01413, 0.727, 0.1924, 0.6322, 0.1924, 0.727, 0.01413, 0.727, 0.1924, 0.6786, 0.577, 0.6322, 0.1924, 0.727, 0.1924, 0.727, 0.01413, 0.8165, 0.01413, 0.6322, 0.1924, 0.5373, 0.1924, 0.6322, 0.01413, 0.6322, 0.1924, 0.5798, 0.577, 0.5373, 0.1924, 0.6322, 0.1924, 0.6322, 0.01413, 0.727, 0.01413, 0.5373, 0.1924, 0.493, 0.577, 0.4478, 0.1924, 0.5373, 0.1924, 0.4478, 0.1924, 0.5373, 0.01413, 0.5373, 0.1924, 0.5373, 0.01413, 0.6322, 0.01413, 0.4478, 0.1924, 0.3582, 0.1924, 0.4478, 0.01413, 0.4478, 0.1924, 0.4049, 0.577, 0.3582, 0.1924, 0.4478, 0.1924, 0.4478, 0.01413, 0.5373, 0.01413, 0.3582, 0.1924, 0.3154, 0.577, 0.2677, 0.1924, 0.3582, 0.1924, 0.2677, 0.1924, 0.3582, 0.01413, 0.3582, 0.1924, 0.3582, 0.01413, 0.4478, 0.01413, 0.2677, 0.1924, 0.2677, 0.01413, 0.3582, 0.01413])
_uv.active_render = True
_uv = me_armk_g_lb__m_arm.uv_layers.new(name='ArmK_G_LB__m_Arm-texcoord_1')
_uv.uv.foreach_set('vector', [0.2681, 0.01689, 0.2681, 0.1338, 0.2234, 0.01689, 0.2234, 0.01689, 0.2681, 0.1338, 0.2234, 0.143, 0.2681, 0.1338, 0.2681, 0.2141, 0.2234, 0.143, 0.2234, 0.143, 0.2681, 0.2141, 0.2234, 0.2049, 0.2681, 0.2141, 0.2681, 0.3026, 0.2234, 0.3026, 0.2681, 0.2141, 0.2234, 0.3026, 0.2234, 0.2049, 0.2681, 0.3026, 0.2681, 0.4057, 0.2234, 0.3026, 0.2234, 0.3026, 0.2681, 0.4057, 0.2234, 0.4057, 0.2234, 0.4057, 0.1382, 0.4922, 0.1379, 0.4057, 0.2234, 0.4057, 0.2234, 0.4922, 0.1382, 0.4922, 0.1382, 0.4922, 0.05551, 0.4922, 0.05551, 0.4057, 0.1382, 0.4922, 0.05551, 0.4057, 0.1379, 0.4057, 0.05551, 0.4057, 0.009659, 0.4057, 0.05551, 0.3026, 0.009659, 0.4057, 0.009659, 0.3026, 0.05551, 0.3026, 0.05551, 0.3026, 0.009659, 0.2141, 0.05551, 0.2049, 0.05551, 0.3026, 0.009659, 0.3026, 0.009659, 0.2141, 0.009659, 0.2141, 0.05551, 0.143, 0.05551, 0.2049, 0.009659, 0.2141, 0.009659, 0.1338, 0.05551, 0.143, 0.05551, 0.143, 0.009659, 0.1338, 0.05551, 0.01689, 0.009659, 0.1338, 0.009659, 0.01689, 0.05551, 0.01689, 0.2945, 0.02591, 0.301, 0.03114, 0.2945, 0.1336, 0.2945, 0.02591, 0.3697, 0.0155, 0.301, 0.03114, 0.301, 0.03114, 0.301, 0.1336, 0.2945, 0.1336, 0.301, 0.03114, 0.3698, 0.0208, 0.301, 0.1336, 0.301, 0.03114, 0.3697, 0.0155, 0.3698, 0.0208, 0.2945, 0.1336, 0.301, 0.1336, 0.301, 0.243, 0.2945, 0.1336, 0.301, 0.243, 0.2945, 0.243, 0.3697, 0.0155, 0.4384, 0.0307, 0.3698, 0.0208, 0.3697, 0.0155, 0.445, 0.02545, 0.4384, 0.0307, 0.301, 0.1336, 0.4384, 0.1336, 0.301, 0.243, 0.301, 0.1336, 0.3698, 0.0208, 0.4384, 0.1336, 0.3698, 0.0208, 0.4384, 0.0307, 0.4384, 0.1336, 0.301, 0.243, 0.4384, 0.243, 0.4384, 0.3454, 0.301, 0.243, 0.4384, 0.3454, 0.301, 0.3454, 0.301, 0.243, 0.4384, 0.1336, 0.4384, 0.243, 0.301, 0.243, 0.301, 0.3454, 0.2945, 0.3454, 0.301, 0.243, 0.2945, 0.3454, 0.2945, 0.243, 0.4384, 0.0307, 0.445, 0.1336, 0.4384, 0.1336, 0.4384, 0.0307, 0.445, 0.02545, 0.445, 0.1336, 0.4384, 0.1336, 0.445, 0.1336, 0.4384, 0.243, 0.4384, 0.243, 0.445, 0.3454, 0.4384, 0.3454, 0.4384, 0.243, 0.445, 0.243, 0.445, 0.3454, 0.4384, 0.243, 0.445, 0.1336, 0.445, 0.243, 0.4384, 0.3454, 0.445, 0.3454, 0.445, 0.4897, 0.4384, 0.3454, 0.445, 0.4897, 0.4384, 0.4897, 0.4384, 0.3454, 0.4384, 0.4897, 0.301, 0.4897, 0.4384, 0.3454, 0.301, 0.4897, 0.301, 0.3454, 0.301, 0.3454, 0.2945, 0.4897, 0.2945, 0.3454, 0.301, 0.3454, 0.301, 0.4897, 0.2945, 0.4897, 0.2234, 0.01689, 0.2234, 0.143, 0.05551, 0.01689, 0.2234, 0.143, 0.2234, 0.2049, 0.05551, 0.143, 0.2234, 0.143, 0.05551, 0.143, 0.05551, 0.01689, 0.2234, 0.2049, 0.05551, 0.3026, 0.05551, 0.2049, 0.2234, 0.2049, 0.2234, 0.3026, 0.05551, 0.3026, 0.2234, 0.2049, 0.05551, 0.2049, 0.05551, 0.143, 0.05551, 0.3026, 0.1379, 0.4057, 0.05551, 0.4057, 0.05551, 0.3026, 0.2234, 0.3026, 0.1379, 0.4057, 0.2234, 0.3026, 0.2234, 0.4057, 0.1379, 0.4057, 0.08142, 0.5149, 0.04605, 0.5468, 0.03391, 0.5346, 0.08142, 0.5149, 0.08142, 0.5321, 0.04605, 0.5468, 0.08142, 0.5149, 0.1289, 0.5346, 0.08142, 0.5321, 0.04605, 0.5468, 0.1314, 0.5821, 0.0314, 0.5821, 0.04605, 0.5468, 0.1168, 0.5468, 0.1314, 0.5821, 0.04605, 0.5468, 0.08142, 0.5321, 0.1168, 0.5468, 0.04605, 0.5468, 0.0314, 0.5821, 0.03391, 0.5346, 0.03391, 0.5346, 0.0314, 0.5821, 0.01422, 0.5821, 0.08142, 0.5321, 0.1289, 0.5346, 0.1168, 0.5468, 0.1289, 0.5346, 0.1486, 0.5821, 0.1168, 0.5468, 0.1314, 0.5821, 0.1486, 0.5821, 0.1289, 0.6296, 0.1314, 0.5821, 0.1289, 0.6296, 0.1168, 0.6175, 0.1314, 0.5821, 0.1168, 0.5468, 0.1486, 0.5821, 0.1314, 0.5821, 0.04605, 0.6175, 0.0314, 0.5821, 0.1314, 0.5821, 0.1168, 0.6175, 0.04605, 0.6175, 0.0314, 0.5821, 0.04605, 0.6175, 0.01422, 0.5821, 0.01422, 0.5821, 0.04605, 0.6175, 0.03391, 0.6296, 0.1289, 0.6296, 0.08142, 0.6493, 0.1168, 0.6175, 0.1168, 0.6175, 0.08142, 0.6321, 0.04605, 0.6175, 0.1168, 0.6175, 0.08142, 0.6493, 0.08142, 0.6321, 0.04605, 0.6175, 0.08142, 0.6321, 0.03391, 0.6296, 0.03391, 0.6296, 0.08142, 0.6321, 0.08142, 0.6493, 0.6129, 0.547, 0.3651, 0.5738, 0.3651, 0.5158, 0.3651, 0.5738, 0.3651, 0.631, 0.2504, 0.5738, 0.3651, 0.5738, 0.6129, 0.6046, 0.3651, 0.631, 0.3651, 0.5738, 0.2504, 0.5738, 0.2504, 0.5158, 0.3651, 0.5738, 0.2504, 0.5158, 0.3651, 0.5158, 0.3651, 0.631, 0.3651, 0.6887, 0.2504, 0.631, 0.3651, 0.631, 0.6129, 0.6622, 0.3651, 0.6887, 0.3651, 0.631, 0.2504, 0.631, 0.2504, 0.5738, 0.3651, 0.6887, 0.3651, 0.7497, 0.2504, 0.6887, 0.3651, 0.6887, 0.6129, 0.7198, 0.3651, 0.7497, 0.3651, 0.6887, 0.2504, 0.6887, 0.2504, 0.631, 0.3651, 0.7497, 0.3651, 0.8108, 0.2504, 0.7497, 0.3651, 0.7497, 0.6129, 0.7835, 0.3651, 0.8108, 0.3651, 0.7497, 0.2504, 0.7497, 0.2504, 0.6887, 0.3651, 0.8108, 0.6129, 0.8394, 0.3651, 0.8685, 0.3651, 0.8108, 0.3651, 0.8685, 0.2504, 0.8108, 0.3651, 0.8108, 0.2504, 0.8108, 0.2504, 0.7497, 0.3651, 0.8685, 0.3651, 0.9262, 0.2504, 0.8685, 0.3651, 0.8685, 0.6129, 0.8961, 0.3651, 0.9262, 0.3651, 0.8685, 0.2504, 0.8685, 0.2504, 0.8108, 0.3651, 0.9262, 0.6129, 0.9537, 0.3651, 0.9845, 0.3651, 0.9262, 0.3651, 0.9845, 0.2504, 0.9262, 0.3651, 0.9262, 0.2504, 0.9262, 0.2504, 0.8685, 0.3651, 0.9845, 0.2504, 0.9845, 0.2504, 0.9262])
me_armk_g_lb__m_arm.materials.append(mat_m_arm)
me_armk_g_lb__m_arm.use_remesh_preserve_volume = False
me_armk_g_lb__m_arm.use_remesh_preserve_attributes = False
me_armk_g_lb__m_arm.use_mirror_vertex_groups = False
me_armk_g_lb__m_arm.update()

# ---- objects
ob_armk_g_rf__m_arm = bpy.data.objects.new('ArmK_G_RF__m_Arm', me_armk_g_rf__m_arm)
ob_armk_g_rb__m_arm = bpy.data.objects.new('ArmK_G_RB__m_Arm', me_armk_g_rb__m_arm)
ob_armk_g_lf__m_arm = bpy.data.objects.new('ArmK_G_LF__m_Arm', me_armk_g_lf__m_arm)
ob_armk_g_lb__m_arm = bpy.data.objects.new('ArmK_G_LB__m_Arm', me_armk_g_lb__m_arm)

# ---- transforms, parenting, visibility, modifiers, constraints
ob_armk_g_rf__m_arm.location = (0.0, 0.0, 0.0)
ob_armk_g_rf__m_arm.rotation_euler = (1.571, -0.0, 0.0)
ob_armk_g_rf__m_arm.lineart.crease_threshold = 0.0
_vg = ob_armk_g_rf__m_arm.vertex_groups.new(name='ArmK_G_RF')
_vg.add([0, 1, 2, 3, 4, 5, 6, 7, 8, 9, 10, 11, 12, 13, 14, 15, 16, 17, 18, 19, 20, 21, 22, 23, 24, 25, 26, 27, 28, 29, 30, 31, 32, 33, 34, 35, 36, 37, 38, 39, 40, 41, 42, 43, 44, 45, 46, 47, 48, 49, 50, 51, 52, 53, 54, 55, 56, 57, 58, 59, 60, 61, 62, 63, 64, 65, 66, 67, 68, 69, 70, 71, 72, 73, 74, 75, 76, 77, 78, 79, 80, 81, 82, 83, 84, 85, 86, 87, 88, 89, 90, 91, 92, 93, 94, 95, 96, 97, 98, 99, 100, 101, 102, 103, 104, 105, 106, 107, 108, 109, 110, 111, 112, 113, 114, 115, 116, 117, 118, 119, 120, 121, 122, 123, 124, 125, 126, 127, 128, 129, 130, 131, 132, 133, 134, 135, 136, 137, 138, 139, 140, 141, 142, 143, 144, 145, 146, 147, 148, 149, 150, 151, 152], 1.0, 'REPLACE')
_m = ob_armk_g_rf__m_arm.modifiers.new('Armature', 'ARMATURE')
ob_armk_g_rb__m_arm.location = (0.0, 0.0, 0.0)
ob_armk_g_rb__m_arm.rotation_euler = (1.571, -0.0, 0.0)
ob_armk_g_rb__m_arm.lineart.crease_threshold = 0.0
_vg = ob_armk_g_rb__m_arm.vertex_groups.new(name='ArmK_G_RB')
_vg.add([0, 1, 2, 3, 4, 5, 6, 7, 8, 9, 10, 11, 12, 13, 14, 15, 16, 17, 18, 19, 20, 21, 22, 23, 24, 25, 26, 27, 28, 29, 30, 31, 32, 33, 34, 35, 36, 37, 38, 39, 40, 41, 42, 43, 44, 45, 46, 47, 48, 49, 50, 51, 52, 53, 54, 55, 56, 57, 58, 59, 60, 61, 62, 63, 64, 65, 66, 67, 68, 69, 70, 71, 72, 73, 74, 75, 76, 77, 78, 79, 80, 81, 82, 83, 84, 85, 86, 87, 88, 89, 90, 91, 92, 93, 94, 95, 96, 97, 98, 99, 100, 101, 102, 103, 104, 105, 106, 107, 108, 109, 110, 111, 112, 113, 114, 115, 116, 117, 118, 119, 120, 121, 122, 123, 124, 125, 126, 127, 128, 129, 130, 131, 132, 133, 134, 135, 136, 137, 138, 139, 140, 141, 142, 143, 144, 145, 146, 147, 148, 149, 150, 151, 152], 1.0, 'REPLACE')
_m = ob_armk_g_rb__m_arm.modifiers.new('Armature', 'ARMATURE')
ob_armk_g_lf__m_arm.location = (0.0, 0.0, 0.0)
ob_armk_g_lf__m_arm.rotation_euler = (1.571, -0.0, 0.0)
ob_armk_g_lf__m_arm.lineart.crease_threshold = 0.0
_vg = ob_armk_g_lf__m_arm.vertex_groups.new(name='ArmK_G_LF')
_vg.add([0, 1, 2, 3, 4, 5, 6, 7, 8, 9, 10, 11, 12, 13, 14, 15, 16, 17, 18, 19, 20, 21, 22, 23, 24, 25, 26, 27, 28, 29, 30, 31, 32, 33, 34, 35, 36, 37, 38, 39, 40, 41, 42, 43, 44, 45, 46, 47, 48, 49, 50, 51, 52, 53, 54, 55, 56, 57, 58, 59, 60, 61, 62, 63, 64, 65, 66, 67, 68, 69, 70, 71, 72, 73, 74, 75, 76, 77, 78, 79, 80, 81, 82, 83, 84, 85, 86, 87, 88, 89, 90, 91, 92, 93, 94, 95, 96, 97, 98, 99, 100, 101, 102, 103, 104, 105, 106, 107, 108, 109, 110, 111, 112, 113, 114, 115, 116, 117, 118, 119, 120, 121, 122, 123, 124, 125, 126, 127, 128, 129, 130, 131, 132, 133, 134, 135, 136, 137, 138, 139, 140, 141, 142, 143, 144, 145, 146, 147, 148, 149, 150, 151, 152], 1.0, 'REPLACE')
_m = ob_armk_g_lf__m_arm.modifiers.new('Armature', 'ARMATURE')
ob_armk_g_lb__m_arm.location = (0.0, 0.0, 0.0)
ob_armk_g_lb__m_arm.rotation_euler = (1.571, -0.0, 0.0)
ob_armk_g_lb__m_arm.lineart.crease_threshold = 0.0
_vg = ob_armk_g_lb__m_arm.vertex_groups.new(name='ArmK_G_LB')
_vg.add([0, 1, 2, 3, 4, 5, 6, 7, 8, 9, 10, 11, 12, 13, 14, 15, 16, 17, 18, 19, 20, 21, 22, 23, 24, 25, 26, 27, 28, 29, 30, 31, 32, 33, 34, 35, 36, 37, 38, 39, 40, 41, 42, 43, 44, 45, 46, 47, 48, 49, 50, 51, 52, 53, 54, 55, 56, 57, 58, 59, 60, 61, 62, 63, 64, 65, 66, 67, 68, 69, 70, 71, 72, 73, 74, 75, 76, 77, 78, 79, 80, 81, 82, 83, 84, 85, 86, 87, 88, 89, 90, 91, 92, 93, 94, 95, 96, 97, 98, 99, 100, 101, 102, 103, 104, 105, 106, 107, 108, 109, 110, 111, 112, 113, 114, 115, 116, 117, 118, 119, 120, 121, 122, 123, 124, 125, 126, 127, 128, 129, 130, 131, 132, 133, 134, 135, 136, 137, 138, 139, 140, 141, 142, 143, 144, 145, 146, 147, 148, 149, 150, 151, 152], 1.0, 'REPLACE')
_m = ob_armk_g_lb__m_arm.modifiers.new('Armature', 'ARMATURE')

# ---- collection membership
col_collection_1.objects.link(ob_armk_g_rf__m_arm)
col_collection_1.objects.link(ob_armk_g_rb__m_arm)
col_collection_1.objects.link(ob_armk_g_lf__m_arm)
col_collection_1.objects.link(ob_armk_g_lb__m_arm)

# ---- scene / render settings (as saved in the file)
scene.frame_start = 1; scene.frame_end = 250; scene.frame_set(1)
scene.render.engine = 'BLENDER_EEVEE_NEXT'
scene.render.resolution_percentage = 50
scene.render.dither_intensity = 0.0
scene.cycles.use_denoising = False
scene.cycles.samples = 128
scene.cycles.sampling_pattern = 'TABULATED_SOBOL'
scene.cycles.use_adaptive_sampling = False
scene.cycles.use_light_tree = False
scene.cycles.blur_glossy = 0.0
scene.cycles.sample_clamp_indirect = 0.0
scene.view_settings.view_transform = 'Standard'
bpy.context.view_layer.update()

# ---- added for rendering (the .blend has no active camera and no usable light): camera, sun
cam_auto = bpy.data.cameras.new('AutoCamera')
cam_auto.lens = 50.0
cam_auto.sensor_width = 36.0
cam_auto.clip_end = 1000.0
ob_auto_camera = bpy.data.objects.new('AutoCamera', cam_auto)
scene.collection.objects.link(ob_auto_camera)
ob_auto_camera.location = (18.2279, -21.8735, 15.2965)
ob_auto_camera.rotation_euler = (1.09748, -7.21219e-08, 0.694738)
scene.camera = ob_auto_camera
light_auto_sun = bpy.data.lights.new('AutoSun', 'SUN')
light_auto_sun.energy = 3.0
light_auto_sun.angle = 0.0523599
ob_auto_sun = bpy.data.objects.new('AutoSun', light_auto_sun)
scene.collection.objects.link(ob_auto_sun)
ob_auto_sun.rotation_euler = (0.872665, 0.174533, 0.523599)
bpy.context.view_layer.update()
